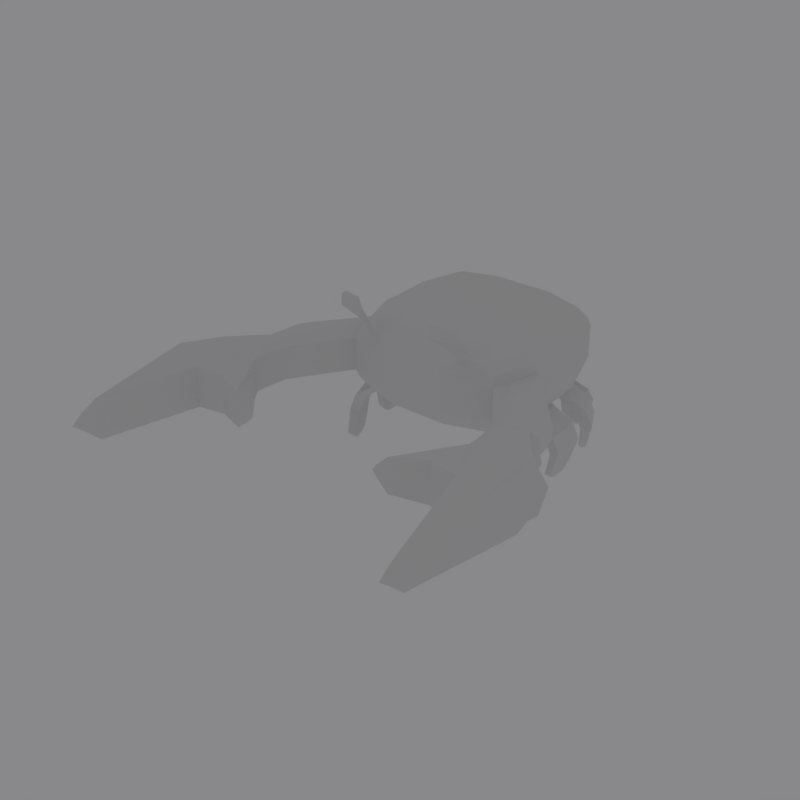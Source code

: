 # Source: crab_multiple_anim.blend  (saved by Blender 2.79.0; exported with 4.5.12 LTS)
import bpy
from mathutils import Matrix  # noqa: F401  (used for matrix-valued properties, if any)

bpy.ops.wm.read_factory_settings(use_empty=True)
scene = bpy.context.scene
scene.name = 'Scene'

# ---- collections
col_collection_1 = bpy.data.collections.new('Collection 1'); scene.collection.children.link(col_collection_1)

# ---- images (referenced by path relative to the original .blend; pixels are not part of the script)
import os
ASSET_DIR = os.environ.get("B2B_ASSET_DIR", "")  # directory of the original .blend (textures are referenced by path, not embedded)
HERE = os.path.dirname(os.path.abspath(__file__))  # packed textures are extracted next to this script under _unpacked/

def load_image(name, relpath, width, height, colorspace="sRGB"):
    """Load a texture the original file referenced (path relative to the .blend, or extracted next to this script)."""
    p = next((c for c in (os.path.join(HERE, relpath), os.path.join(ASSET_DIR, relpath)) if relpath and os.path.exists(c)), "")
    if p:
        img = bpy.data.images.load(p, check_existing=True)
        img.name = name
    else:  # same state as the original file: an image datablock whose file is absent (Cycles renders it pink)
        img = bpy.data.images.new(name, width, height)
        img.source = "FILE"
        img.filepath = "//" + (relpath or name)
    img.colorspace_settings.name = colorspace
    return img
img_crab_color = load_image('Crab_Color', 'Crab_Color.png', 1024, 1024, 'sRGB')

# ---- materials (node trees are filled in below, after node groups)
mat_material = bpy.data.materials.new('Material')
mat_material.alpha_threshold = 0.0
mat_material.diffuse_color = (0.8, 0.1838, 0.07429, 1.0)
mat_material.roughness = 0.5
mat_material.line_color = (0.0, 0.0, 0.0, 1.0)
mat_material_001 = bpy.data.materials.new('Material.001')
mat_material_001.alpha_threshold = 0.0
mat_material_001.roughness = 0.5
mat_material_002 = bpy.data.materials.new('Material.002')
mat_material_002.alpha_threshold = 0.0
mat_material_002.roughness = 0.5
mat_crab = bpy.data.materials.new('crab')
mat_crab.alpha_threshold = 0.0
mat_crab.roughness = 0.5
mat_uv = bpy.data.materials.new('UV')
mat_uv.alpha_threshold = 0.0
mat_uv.roughness = 0.5

# ---- material node trees
mat_material.use_nodes = True; mat_material.node_tree.nodes.clear()
_N = mat_material.node_tree.nodes; _L = mat_material.node_tree.links
n0 = _N.new('ShaderNodeOutputMaterial'); n0.name = 'Material Output'; n0.location = (300, 300)
n1 = _N.new('ShaderNodeBsdfDiffuse'); n1.name = 'Diffuse BSDF'; n1.location = (10, 300)
n1.inputs[0].default_value = (0.8, 0.1838, 0.07429, 1.0)
_L.new(n1.outputs[0], n0.inputs[0])
n0.is_active_output = True
mat_material_001.use_nodes = True; mat_material_001.node_tree.nodes.clear()
_N = mat_material_001.node_tree.nodes; _L = mat_material_001.node_tree.links
n0 = _N.new('ShaderNodeOutputMaterial'); n0.name = 'Material Output'; n0.location = (300, 300)
n1 = _N.new('ShaderNodeBsdfDiffuse'); n1.name = 'Diffuse BSDF'; n1.location = (10, 300)
n1.inputs[0].default_value = (0.07324, 0.07324, 0.07324, 1.0)
_L.new(n1.outputs[0], n0.inputs[0])
n0.is_active_output = True
mat_material_002.use_nodes = True; mat_material_002.node_tree.nodes.clear()
_N = mat_material_002.node_tree.nodes; _L = mat_material_002.node_tree.links
n0 = _N.new('ShaderNodeOutputMaterial'); n0.name = 'Material Output'; n0.location = (300, 300)
n1 = _N.new('ShaderNodeBsdfDiffuse'); n1.name = 'Diffuse BSDF'; n1.location = (10, 300)
n1.inputs[0].default_value = (0.8, 0.6779, 0.38, 1.0)
_L.new(n1.outputs[0], n0.inputs[0])
n0.is_active_output = True
mat_crab.use_nodes = True; mat_crab.node_tree.nodes.clear()
_N = mat_crab.node_tree.nodes; _L = mat_crab.node_tree.links
n0 = _N.new('ShaderNodeOutputMaterial'); n0.name = 'Material Output'; n0.location = (300, 300)
n1 = _N.new('ShaderNodeBsdfDiffuse'); n1.name = 'Diffuse BSDF'; n1.location = (10, 300)
_L.new(n1.outputs[0], n0.inputs[0])
n0.is_active_output = True
mat_uv.use_nodes = True; mat_uv.node_tree.nodes.clear()
_N = mat_uv.node_tree.nodes; _L = mat_uv.node_tree.links
n0 = _N.new('ShaderNodeOutputMaterial'); n0.name = 'Material Output'; n0.location = (300, 300)
n1 = _N.new('ShaderNodeBsdfDiffuse'); n1.name = 'Diffuse BSDF'; n1.location = (10, 300)
n2 = _N.new('ShaderNodeTexImage'); n2.name = 'Image Texture'; n2.location = (-174, 332)
n2.width = 140
n2.image = img_crab_color
_L.new(n1.outputs[0], n0.inputs[0])
n0.is_active_output = True

# ---- world
world_world = bpy.data.worlds.new('World'); scene.world = world_world
world_world.color = (0.2493, 0.2457, 0.2529)
world_world.use_sun_shadow = False
world_world.sun_shadow_jitter_overblur = 0.0
world_world.cycles.sampling_method = 'MANUAL'

# ---- meshes
me_cube = bpy.data.meshes.new('Cube')
me_cube.from_pydata([(-0.3333, 0.3333, 1.133), (0.3333, 0.3333, 1.094), (-0.3333, -0.3333, 1.152), (0.3333, -0.3333, 1.11), (0.3333, 0.3333, -0.8963), (-0.3333, 0.3333, -0.8546), (0.3333, -0.3333, -0.8792), (-0.3333, -0.3333, -0.8342), (1.12, 1.12, -0.3291), (1.12, 1.12, 0.4153), (1.12, -1.12, -0.2868), (1.12, -1.12, 0.4566), (-1.12, -1.12, -0.1275), (-1.12, -1.12, 0.6131), (-1.12, 1.12, -0.2077), (-1.12, 1.12, 0.5342), (-1.343, -0.4478, 0.6101), (-1.343, -0.4478, -0.1322), (-1.343, 0.4478, 0.5767), (-1.343, 0.4478, -0.1661), (1.343, 0.4478, 0.4195), (1.343, 0.4478, -0.3265), (1.343, -0.4478, 0.4348), (1.343, -0.4478, -0.3108), (0.4478, 1.343, -0.3054), (0.4478, 1.343, 0.44), (-0.4478, 1.343, -0.2582), (-0.4478, 1.343, 0.4863), (0.4478, -1.343, 0.5027), (0.4478, -1.343, -0.2414), (-0.4478, -1.343, 0.567), (-0.4478, -1.343, -0.176), (0.6509, 0.6412, 1.073), (1.155, 0.8421, 0.7416), (0.8367, 0.8319, 1.0), (1.135, 0.8222, 0.791), (0.6509, -0.6412, 1.101), (1.155, -0.8421, 0.772), (0.8367, -0.8319, 1.034), (1.135, -0.8222, 0.821), (-0.6436, -0.6436, 1.187), (-1.084, -1.084, 0.7953), (-0.8331, -0.8331, 1.146), (-0.9944, -0.9944, 1.003), (-0.6436, 0.6436, 1.146), (-1.084, 1.084, 0.7198), (-0.8331, 0.8331, 1.092), (-0.9944, 0.9944, 0.9354), (0.7425, 0.3647, 1.072), (1.225, 0.6305, 0.7434), (0.9843, 0.3867, 1.002), (1.2, 0.6258, 0.7925), (1.225, -0.6305, 0.7656), (0.7425, -0.3647, 1.088), (1.2, -0.6258, 0.8148), (0.9843, -0.3867, 1.017), (-0.7362, -0.3642, 1.182), (-1.3, -0.4333, 0.7938), (-0.9811, -0.3864, 1.143), (-1.187, -0.4117, 1.001), (-1.3, 0.4333, 0.762), (-0.7362, 0.3642, 1.159), (-1.187, 0.4117, 0.9719), (-0.9811, 0.3864, 1.117), (0.4333, 1.3, 0.6304), (0.3642, 0.7362, 1.083), (0.4117, 1.187, 0.8521), (0.3864, 0.9811, 1.018), (-0.3642, 0.7362, 1.123), (-0.4333, 1.3, 0.6752), (-0.3864, 0.9811, 1.059), (-0.4117, 1.187, 0.8952), (0.3642, -0.7362, 1.118), (0.4333, -1.3, 0.691), (0.3864, -0.9811, 1.064), (0.4117, -1.187, 0.9077), (-0.4333, -1.3, 0.7527), (-0.3642, -0.7362, 1.167), (-0.4117, -1.187, 0.9654), (-0.3864, -0.9811, 1.117), (0.6344, 0.6242, -0.9245), (1.088, 1.088, -0.494), (0.7965, 0.9011, -0.8262), (0.8646, 0.9706, -0.7611), (1.088, -1.088, -0.4521), (0.6344, -0.6242, -0.8955), (0.8646, -0.9706, -0.72), (0.7965, -0.9011, -0.7869), (-1.088, -1.088, -0.2972), (-0.6267, -0.6267, -0.8081), (-0.8386, -0.9767, -0.5873), (-0.767, -0.8842, -0.6885), (-0.6267, 0.6267, -0.8492), (-1.088, 1.088, -0.3748), (-0.767, 0.8842, -0.748), (-0.8386, 0.9767, -0.6539), (1.305, 0.4349, -0.4929), (0.721, 0.363, -0.9197), (1.188, 0.4124, -0.716), (0.9741, 0.3861, -0.8725), (0.721, -0.363, -0.9033), (1.305, -0.4349, -0.4773), (0.9741, -0.3861, -0.8566), (1.188, -0.4124, -0.7004), (-1.305, -0.4349, -0.3034), (-0.7143, -0.3625, -0.8065), (-1.11, -0.4718, -0.5877), (-1.004, -0.4587, -0.6783), (-0.7143, 0.3625, -0.8309), (-1.305, 0.4349, -0.3361), (-1.004, 0.4587, -0.711), (-1.11, 0.4718, -0.622), (0.3625, 0.7143, -0.9091), (0.4349, 1.305, -0.472), (0.4707, 1.009, -0.8123), (0.4816, 1.098, -0.747), (-0.4349, 1.305, -0.4256), (-0.3625, 0.7143, -0.8661), (-0.2064, 1.125, -0.7089), (-0.1992, 1.032, -0.7782), (0.4349, -1.305, -0.4092), (0.3625, -0.7143, -0.873), (0.4816, -1.098, -0.6943), (0.4707, -1.009, -0.7635), (-0.3625, -0.7143, -0.8222), (-0.4349, -1.305, -0.3457), (-0.1992, -1.032, -0.7177), (-0.2064, -1.125, -0.6432), (0.9951, -0.9938, -0.6776), (0.829, -0.8239, -0.8399), (0.829, 0.8239, -0.8755), (0.9951, 0.9938, -0.7177), (0.1992, 1.032, -0.8006), (0.2064, 1.125, -0.7318), (0.2064, -1.125, -0.6731), (0.1992, -1.032, -0.7464), (-0.5079, 1.119, -0.6811), (-0.4966, 1.0, -0.7689), (-0.4966, -1.0, -0.7058), (-0.5079, -1.119, -0.6107), (0.3858, 0.9708, -0.8565), (0.4123, 1.187, -0.6965), (0.4123, -1.187, -0.6385), (0.3858, -0.9708, -0.8082), (-0.8913, 0.7977, -0.732), (-0.3858, 0.9708, -0.8126), (-0.4123, 1.187, -0.6514), (-0.9745, 0.881, -0.6459), (-0.9745, -0.881, -0.584), (-0.4123, -1.187, -0.5785), (-0.3858, -0.9708, -0.7529), (-0.8913, -0.7977, -0.6767), (-0.8252, 0.8252, -0.7799), (-0.9941, 0.9941, -0.6064), (-0.9941, -0.9941, -0.5364), (-0.8252, -0.8252, -0.7236), (-1.187, 0.4123, -0.5719), (-0.9708, 0.3858, -0.7531), (-1.187, -0.4123, -0.5414), (-0.9708, -0.3858, -0.7258), (0.9997, -1.347, -1.398), (0.9198, -1.251, -1.492), (0.9198, 1.251, -1.544), (0.9997, 1.347, -1.452), (0.5379, 1.401, -1.53), (0.5507, 1.524, -1.439), (0.5507, -1.524, -1.368), (0.5379, -1.401, -1.464), (-0.2559, 1.562, -1.397), (-0.2475, 1.433, -1.493), (-0.2475, -1.433, -1.408), (-0.2559, -1.562, -1.305), (0.2197, 1.433, -1.518), (0.2281, 1.562, -1.422), (0.2281, -1.562, -1.342), (0.2197, -1.433, -1.443), (-0.9131, 1.227, -1.46), (-0.5961, 1.388, -1.485), (-0.6093, 1.553, -1.363), (-0.997, 1.356, -1.33), (-0.997, -1.356, -1.235), (-0.6093, -1.553, -1.263), (-0.5961, -1.388, -1.395), (-0.9131, -1.227, -1.374), (-1.181, 1.057, -1.429), (-1.278, 1.167, -1.311), (-1.278, -1.167, -1.223), (-1.181, -1.057, -1.351), (-1.437, 0.625, -1.278), (-1.312, 0.6076, -1.401), (-1.437, -0.625, -1.23), (-1.312, -0.6076, -1.354), (1.117, -1.295, -1.916), (1.045, -1.222, -1.987), (1.045, 1.222, -2.036), (1.117, 1.295, -1.966), (0.6984, 1.336, -2.023), (0.71, 1.43, -1.953), (0.71, -1.43, -1.889), (0.6984, -1.336, -1.963), (-0.1945, 1.482, -1.907), (-0.1869, 1.383, -1.981), (-0.1869, -1.383, -1.9), (-0.1945, -1.482, -1.821), (0.2365, 1.383, -2.004), (0.2441, 1.482, -1.93), (0.2441, -1.482, -1.854), (0.2365, -1.383, -1.932), (-0.9634, 1.204, -1.939), (-0.6762, 1.327, -1.961), (-0.6881, 1.453, -1.868), (-1.039, 1.302, -1.839), (-1.039, -1.302, -1.746), (-0.6881, -1.453, -1.772), (-0.6762, -1.327, -1.874), (-0.9634, -1.204, -1.854), (-1.186, 1.021, -1.912), (-1.275, 1.109, -1.82), (-1.275, -1.109, -1.737), (-1.186, -1.021, -1.836), (-1.419, 0.6746, -1.793), (-1.306, 0.6606, -1.888), (-1.419, -0.6746, -1.74), (-1.306, -0.6606, -1.837), (0.8901, 1.178, -1.188), (0.9713, 1.269, -1.102), (0.5021, 1.32, -1.173), (0.5151, 1.436, -1.087), (-0.2419, 1.475, -1.052), (-0.2333, 1.353, -1.143), (0.2417, 1.353, -1.168), (0.2503, 1.475, -1.078), (-0.5861, 1.466, -1.02), (-0.9803, 1.28, -0.9868), (-0.895, 1.159, -1.109), (-0.5727, 1.311, -1.134), (-1.043, 1.046, -1.089), (-1.142, 1.155, -0.9774), (-1.304, 0.6184, -0.946), (-1.177, 0.6012, -1.062), (-1.142, -1.155, -0.8935), (-1.043, -1.045, -1.015), (-1.304, -0.6184, -0.8991), (-1.177, -0.6012, -1.017), (-0.9797, -1.278, -0.8945), (-0.5857, -1.464, -0.9234), (-0.5723, -1.309, -1.048), (-0.8944, -1.157, -1.026), (0.2655, -1.475, -1.004), (0.2569, -1.353, -1.1), (-0.2267, -1.475, -0.9671), (-0.2181, -1.353, -1.065), (0.9723, -1.272, -1.055), (0.891, -1.181, -1.143), (0.5156, -1.439, -1.024), (0.5026, -1.322, -1.115), (0.9915, -1.308, -2.088), (0.9553, -1.271, -2.123), (0.9553, 1.271, -2.176), (0.9915, 1.308, -2.141), (0.7823, 1.329, -2.169), (0.7881, 1.376, -2.134), (0.7881, -1.376, -2.074), (0.7823, -1.329, -2.111), (-0.09804, 1.457, -2.092), (-0.09422, 1.408, -2.129), (-0.09422, -1.408, -2.049), (-0.09804, -1.457, -2.009), (0.1175, 1.408, -2.14), (0.1213, 1.457, -2.104), (0.1213, -1.457, -2.026), (0.1175, -1.408, -2.065), (-0.9158, 1.262, -2.08), (-0.7722, 1.324, -2.091), (-0.7782, 1.387, -2.045), (-0.9538, 1.312, -2.03), (-0.9538, -1.312, -1.939), (-0.7782, -1.387, -1.952), (-0.7722, -1.324, -2.002), (-0.9158, -1.262, -1.993), (-1.255, 0.9435, -2.042), (-1.299, 0.9878, -1.997), (-1.299, -0.9878, -1.922), (-1.255, -0.9435, -1.972), (-1.371, 0.7704, -1.983), (-1.314, 0.7635, -2.031), (-1.371, -0.7704, -1.924), (-1.314, -0.7635, -1.972), (0.9954, -0.9941, 0.867), (1.188, -0.4118, 0.8483), (1.3, -0.4333, 0.6253), (1.084, -1.084, 0.645), (1.188, 0.4118, 0.8335), (0.9954, 0.994, 0.8289), (1.084, 1.084, 0.6047), (1.3, 0.4333, 0.6103), (1.232, -0.7937, 0.9516), (1.271, -0.6758, 0.9481), (1.286, -0.6787, 0.9186), (1.244, -0.8056, 0.9223), (1.271, 0.6758, 0.9249), (1.232, 0.7937, 0.9241), (1.244, 0.8056, 0.8944), (1.286, 0.6787, 0.8955), (1.31, -0.8684, 1.199), (1.373, -0.6442, 1.193), (1.397, -0.6496, 1.145), (1.329, -0.8911, 1.151), (1.373, 0.6442, 1.172), (1.31, 0.8684, 1.17), (1.329, 0.8911, 1.122), (1.397, 0.6496, 1.124), (1.556, -0.8682, 1.814), (1.649, -0.5736, 1.854), (1.698, -0.5807, 1.801), (1.598, -0.8981, 1.758), (1.649, 0.5736, 1.838), (1.556, 0.8682, 1.79), (1.598, 0.8981, 1.733), (1.698, 0.5807, 1.786), (1.682, 0.5309, 1.479), (1.625, 0.5214, 1.564), (1.498, 0.9143, 1.53), (1.546, 0.9541, 1.443), (1.546, -0.9541, 1.47), (1.498, -0.9143, 1.557), (1.625, -0.5214, 1.578), (1.682, -0.5309, 1.494), (1.581, 1.442, -0.3508), (1.581, 1.442, 0.3944), (1.581, -1.442, -0.3072), (1.581, -1.442, 0.4366), (0.9082, 1.729, -0.3341), (0.9082, 1.729, 0.4121), (0.9082, -1.729, 0.4794), (0.9082, -1.729, -0.2652), (2.256, 1.701, -0.3685), (2.256, 1.701, 0.3776), (2.256, -1.701, -0.3358), (2.256, -1.701, 0.4088), (1.584, 2.04, -0.36), (1.584, 2.04, 0.3872), (1.584, -2.04, 0.4441), (1.584, -2.04, -0.3013), (1.914, -1.662, -0.3212), (1.242, -1.992, -0.2822), (1.242, -1.992, 0.4627), (1.914, -1.662, 0.423), (1.246, 1.996, 0.3964), (1.246, 1.996, -0.3504), (1.919, 1.664, -0.3622), (1.919, 1.664, 0.3835), (2.389, 1.701, -0.3702), (2.389, 1.701, 0.376), (2.389, -1.701, -0.3411), (2.389, -1.701, 0.4038), (1.716, 2.04, -0.3629), (1.716, 2.04, 0.3845), (1.716, -2.04, 0.4371), (1.716, -2.04, -0.3084), (4.341, 2.386, -0.5237), (4.341, 2.386, 0.3715), (4.341, -2.386, -0.5237), (4.341, -2.386, 0.3715), (2.807, 2.655, -0.5248), (2.807, 2.655, 0.5248), (2.807, -2.655, 0.5458), (2.807, -2.655, -0.5014), (3.069, 2.043, -0.4486), (3.069, 2.043, 0.4486), (2.262, 2.45, -0.4486), (2.262, 2.45, 0.4501), (2.262, -2.45, 0.4899), (3.069, -2.043, 0.46), (2.262, -2.45, -0.4063), (3.069, -2.043, -0.4356), (3.183, 1.194, -0.3735), (3.183, 1.194, 0.3735), (3.183, -1.194, -0.3667), (3.183, -1.194, 0.3793), (3.005, 1.648, 0.4486), (3.005, -1.648, 0.4598), (3.005, -1.648, -0.4358), (3.005, 1.648, -0.4486), (1.12, 1.12, -0.08096), (1.12, 1.12, 0.1672), (1.12, -1.12, -0.03896), (1.12, -1.12, 0.2088), (-1.12, -1.12, 0.1194), (-1.12, -1.12, 0.3662), (-1.12, 1.12, 0.03961), (-1.12, 1.12, 0.2869), (-1.343, -0.4478, 0.3627), (-1.343, -0.4478, 0.1152), (-1.343, 0.4478, 0.3291), (-1.343, 0.4478, 0.08151), (1.343, 0.4478, 0.1709), (1.343, 0.4478, -0.07781), (1.343, -0.4478, 0.1863), (1.343, -0.4478, -0.06224), (0.4478, 1.343, -0.05695), (0.4478, 1.343, 0.1915), (-0.4478, 1.343, -0.01002), (-0.4478, 1.343, 0.2381), (0.4478, -1.343, 0.2547), (0.4478, -1.343, 0.006662), (-0.4478, -1.343, 0.3193), (-0.4478, -1.343, 0.07168), (1.581, 1.442, -0.1024), (1.581, 1.442, 0.146), (1.581, -1.442, -0.05929), (1.581, -1.442, 0.1887), (0.9082, 1.787, -0.08535), (0.9082, 1.787, 0.1634), (0.9082, -1.796, 0.2312), (0.9082, -1.796, -0.01697), (2.256, 1.701, -0.1198), (2.256, 1.701, 0.1289), (2.256, -1.701, -0.08763), (2.256, -1.701, 0.1606), (1.584, 2.109, -0.1109), (1.584, 2.109, 0.1382), (1.584, -2.118, 0.1956), (1.584, -2.118, -0.05284), (1.914, -1.662, 0.1749), (1.914, -1.662, -0.07313), (1.242, -2.068, -0.03393), (1.242, -2.068, 0.2144), (1.919, 1.664, -0.1136), (1.919, 1.664, 0.135), (1.246, 2.063, 0.1475), (1.246, 2.063, -0.1015), (2.389, 1.701, -0.1215), (2.389, 1.701, 0.1273), (2.389, -1.701, -0.09279), (2.389, -1.701, 0.1555), (1.716, 2.04, -0.1138), (1.716, 2.04, 0.1353), (1.716, -2.04, 0.1886), (1.716, -2.04, -0.05987), (4.574, 2.386, -0.1746), (4.574, 2.386, 0.1746), (4.574, -2.386, -0.1746), (4.574, -2.386, 0.1746), (2.807, 2.776, -0.1749), (2.807, 2.776, 0.1749), (2.807, -2.788, 0.1967), (2.807, -2.788, -0.1523), (2.262, 2.562, 0.1505), (2.262, 2.562, -0.1491), (3.069, 2.043, -0.1495), (3.069, 2.043, 0.1495), (3.069, -2.043, 0.1615), (3.069, -2.043, -0.137), (2.262, -2.573, -0.1076), (2.262, -2.573, 0.1912), (3.183, 1.031, -0.1245), (3.183, 1.031, 0.1245), (3.183, -0.9949, -0.118), (3.183, -0.9949, 0.1306), (3.005, 1.648, -0.1495), (3.005, 1.648, 0.1495), (3.005, -1.648, 0.1613), (3.005, -1.648, -0.1372), (1.12, 1.12, 0.04311), (1.12, -1.12, 0.08493), (-1.12, -1.12, 0.2428), (-1.12, 1.12, 0.1632), (-1.343, -0.4478, 0.239), (-1.343, 0.4478, 0.2053), (1.343, 0.4478, 0.04653), (1.343, -0.4478, 0.06202), (0.4478, 1.343, 0.06729), (-0.4478, 1.343, 0.1141), (0.4478, -1.343, 0.1307), (-0.4478, -1.343, 0.1955), (1.581, 1.442, 0.02183), (1.581, -1.442, 0.06468), (0.9082, 1.787, 0.03902), (0.9082, -1.796, 0.1071), (2.256, 1.701, 0.004544), (2.256, -1.701, 0.03648), (1.584, 2.109, 0.01363), (1.584, -2.118, 0.07138), (1.914, -1.662, 0.05091), (1.242, -2.068, 0.09022), (1.919, 1.664, 0.01068), (1.246, 2.063, 0.02299), (2.389, 1.701, 0.002899), (2.389, -1.701, 0.03135), (1.716, 2.04, 0.01078), (1.716, -2.04, 0.06439), (4.711, 2.386, -2.384e-07), (4.711, -2.386, -2.384e-07), (2.807, 2.897, -1.788e-07), (2.807, -2.92, 0.02221), (2.262, 2.673, 0.0007316), (3.069, 2.043, -2.384e-07), (3.069, -2.043, 0.01223), (2.262, -2.696, 0.04178), (3.183, 0.9714, 2.384e-07), (3.183, -0.9225, 0.006294), (3.005, 1.648, 2.384e-07), (3.005, -1.648, 0.01202), (0.8941, -1.195, -0.2715), (0.6699, -1.27, -0.2564), (0.8941, -1.195, 0.4721), (0.6699, -1.27, 0.4875), (0.8941, 1.195, 0.4236), (0.6699, 1.27, 0.4319), (0.8941, 1.195, -0.3211), (0.6699, 1.27, -0.3133), (0.8652, 1.157, 0.6133), (0.6482, 1.229, 0.6219), (0.6044, 1.124, 0.8444), (0.799, 1.059, 0.8367), (0.5351, 0.9318, 1.012), (0.6852, 0.8821, 1.006), (0.4589, 0.7048, 1.08), (0.5544, 0.6731, 1.077), (0.5544, -0.6731, 1.107), (0.4589, -0.7048, 1.112), (0.5351, -0.9318, 1.054), (0.6852, -0.8821, 1.044), (0.6044, -1.124, 0.8942), (0.799, -1.059, 0.8807), (0.6482, -1.229, 0.6758), (0.8652, -1.157, 0.6605), (0.4685, 0.3437, 1.086), (0.6049, 0.3541, 1.079), (0.6049, -0.3541, 1.095), (0.4685, -0.3437, 1.102), (0.5429, 0.6545, -0.9193), (0.4523, 0.6846, -0.9142), (0.5322, 0.9223, -0.8628), (0.6799, 0.8733, -0.8691), (0.6048, 1.123, -0.7035), (0.799, 1.059, -0.7106), (0.6506, 1.233, -0.4793), (0.8684, 1.161, -0.4866), (0.8684, -1.161, -0.4377), (0.6506, -1.233, -0.4234), (0.6048, -1.123, -0.6514), (0.799, -1.059, -0.6645), (0.5322, -0.9223, -0.8187), (0.6799, -0.8733, -0.8292), (0.4523, -0.6846, -0.8804), (0.5429, -0.6545, -0.8879), (0.5906, 0.353, -0.9118), (0.4613, 0.3431, -0.904), (0.4613, -0.3431, -0.8871), (0.5906, -0.353, -0.8952), (0.5782, 0.9733, -0.8169), (0.6868, 0.9374, -0.8215), (0.6081, 1.056, -0.7517), (0.7357, 1.013, -0.7564), (0.6081, -1.056, -0.7028), (0.7357, -1.013, -0.7113), (0.5782, -0.9733, -0.7712), (0.6868, -0.9374, -0.779), (0.664, 1.351, -1.534), (0.7913, 1.301, -1.539), (0.699, 1.466, -1.443), (0.8486, 1.407, -1.448), (0.699, -1.466, -1.378), (0.8486, -1.407, -1.388), (0.664, -1.351, -1.473), (0.7913, -1.301, -1.482), (0.8127, 1.298, -2.027), (0.9281, 1.26, -2.031), (0.8444, 1.386, -1.957), (0.9801, 1.341, -1.961), (0.8444, -1.386, -1.898), (0.9801, -1.341, -1.907), (0.8127, -1.298, -1.971), (0.9281, -1.26, -1.979), (0.8178, 1.325, -1.097), (0.6658, 1.381, -1.092), (0.6302, 1.273, -1.178), (0.7596, 1.226, -1.183), (0.7603, -1.229, -1.134), (0.6309, -1.276, -1.124), (0.6664, -1.384, -1.035), (0.8186, -1.328, -1.045), (0.8394, 1.31, -2.171), (0.8971, 1.29, -2.173), (0.8552, 1.353, -2.136), (0.9231, 1.331, -2.139), (0.8552, -1.353, -2.079), (0.9231, -1.331, -2.083), (0.8394, -1.31, -2.115), (0.8971, -1.29, -2.119), (1.354, -1.539, -0.2931), (1.13, -1.635, -0.2791), (1.354, -1.539, 0.5823), (1.13, -1.635, 0.5966), (1.354, 1.539, 0.5317), (1.13, 1.634, 0.5376), (1.354, 1.539, -0.3452), (1.13, 1.634, -0.3396), (2.03, -1.815, -0.3242), (1.806, -1.928, -0.3127), (2.03, -1.815, 0.552), (1.806, -1.928, 0.5637), (2.03, 1.815, 0.5121), (1.806, 1.928, 0.5153), (2.03, 1.815, -0.3656), (1.806, 1.928, -0.3628), (1.464, -1.883, 0.5809), (1.688, -1.773, 0.5677), (1.688, -1.773, -0.3081), (1.464, -1.883, -0.2951), (1.692, 1.776, 0.5191), (1.468, 1.886, 0.5234), (1.468, 1.886, -0.3543), (1.692, 1.776, -0.3582), (2.163, -1.815, -0.3301), (1.939, -1.928, -0.3192), (2.163, -1.815, 0.5282), (1.939, -1.928, 0.5393), (2.163, 1.815, 0.4921), (1.939, 1.928, 0.4949), (2.163, 1.815, -0.3678), (1.939, 1.928, -0.3653), (3.825, -2.476, -0.5162), (3.313, -2.566, -0.5088), (3.825, -2.476, 0.4302), (3.313, -2.566, 0.4883), (3.825, 2.476, 0.4231), (3.313, 2.566, 0.4742), (3.825, 2.476, -0.5241), (3.313, 2.566, -0.5245), (2.798, 2.18, 0.5623), (2.528, 2.316, 0.5628), (2.528, 2.316, -0.4486), (2.798, 2.18, -0.4486), (2.798, -2.18, -0.4257), (2.528, -2.316, -0.416), (2.528, -2.316, 0.5932), (2.798, -2.18, 0.5833), (3.979, 2.517, 0.1747), (3.39, 2.647, 0.1748), (3.979, 2.517, -0.1747), (3.39, 2.647, -0.1748), (3.979, -2.521, -0.1671), (3.39, -2.655, -0.1597), (3.979, -2.521, 0.182), (3.39, -2.655, 0.1894), (4.07, -2.565, 0.007471), (3.435, -2.744, 0.01487), (4.07, 2.558, -2.184e-07), (3.435, 2.728, -1.985e-07)], [], [(88, 12, 17, 104), (69, 27, 15, 45), (531, 3, 72, 521), (2, 56, 40, 77), (528, 1, 3, 531), (96, 21, 23, 101), (30, 76, 41, 13), (64, 25, 27, 69), (518, 65, 1, 528), (0, 61, 56, 2), (18, 60, 45, 15), (16, 57, 60, 18), (109, 19, 14, 93), (24, 113, 116, 26), (104, 17, 19, 109), (4, 6, 7, 5), (511, 538, 113, 24), (120, 29, 31, 125), (20, 295, 290, 22), (1, 0, 2, 3), (507, 526, 73, 28), (3, 2, 77, 72), (101, 23, 10, 84), (112, 4, 5, 117), (22, 290, 291, 11), (13, 41, 57, 16), (28, 73, 76, 30), (541, 505, 29, 120), (6, 121, 124, 7), (404, 28, 30, 406), (125, 31, 12, 88), (511, 24, 332, 599), (65, 68, 0, 1), (400, 24, 26, 402), (9, 294, 295, 20), (405, 29, 335, 415), (549, 550, 6, 4), (396, 20, 22, 398), (533, 549, 4, 112), (385, 9, 20, 396), (5, 7, 105, 108), (392, 16, 18, 394), (117, 5, 108, 92), (389, 13, 16, 392), (68, 44, 61, 0), (402, 26, 14, 390), (26, 116, 93, 14), (394, 18, 15, 391), (7, 124, 89, 105), (406, 30, 13, 389), (550, 546, 121, 6), (398, 22, 11, 387), (53, 36, 38, 55), (55, 38, 288, 289), (33, 35, 301, 302), (69, 45, 47, 71), (71, 47, 46, 70), (70, 46, 44, 68), (77, 40, 42, 79), (79, 42, 43, 78), (78, 43, 41, 76), (61, 44, 46, 63), (63, 46, 47, 62), (62, 47, 45, 60), (32, 48, 50, 34), (34, 50, 292, 293), (49, 33, 302, 303), (48, 53, 55, 50), (50, 55, 289, 292), (292, 289, 290, 295), (40, 56, 58, 42), (42, 58, 59, 43), (43, 59, 57, 41), (56, 61, 63, 58), (58, 63, 62, 59), (59, 62, 60, 57), (513, 64, 66, 514), (514, 66, 67, 516), (516, 67, 65, 518), (64, 69, 71, 66), (66, 71, 70, 67), (67, 70, 68, 65), (521, 72, 74, 522), (522, 74, 75, 524), (524, 75, 73, 526), (72, 77, 79, 74), (74, 79, 78, 75), (75, 78, 76, 73), (513, 509, 25, 64), (101, 84, 128, 103), (103, 128, 129, 102), (102, 129, 85, 100), (117, 92, 152, 145), (238, 237, 185, 188), (146, 153, 93, 116), (125, 88, 154, 149), (251, 249, 175, 170), (150, 155, 89, 124), (109, 93, 153, 156), (245, 244, 180, 181), (157, 152, 92, 108), (81, 96, 98, 131), (131, 98, 99, 130), (130, 99, 97, 80), (96, 101, 103, 98), (98, 103, 102, 99), (99, 102, 100, 97), (88, 104, 158, 154), (241, 240, 186, 187), (155, 159, 105, 89), (104, 109, 156, 158), (158, 156, 157, 159), (159, 157, 108, 105), (533, 112, 140, 534), (248, 250, 171, 174), (536, 141, 113, 538), (112, 117, 145, 140), (233, 232, 178, 179), (141, 146, 116, 113), (541, 120, 142, 542), (237, 236, 184, 185), (544, 143, 121, 546), (120, 125, 149, 142), (249, 248, 174, 175), (143, 150, 124, 121), (81, 8, 21, 96), (86, 87, 129, 128), (82, 83, 131, 130), (553, 82, 130, 535), (115, 114, 140, 141), (554, 115, 141, 536), (557, 86, 128, 543), (123, 122, 142, 143), (558, 123, 143, 544), (118, 119, 145, 146), (126, 127, 149, 150), (132, 133, 141, 140), (119, 132, 140, 145), (133, 118, 146, 141), (134, 135, 143, 142), (127, 134, 142, 149), (135, 126, 150, 143), (94, 137, 145, 152), (137, 136, 146, 145), (95, 94, 152, 153), (136, 95, 153, 146), (90, 139, 149, 154), (139, 138, 150, 149), (91, 90, 154, 155), (138, 91, 155, 150), (144, 147, 153, 152), (148, 151, 155, 154), (147, 111, 156, 153), (111, 110, 157, 156), (110, 144, 152, 157), (106, 148, 154, 158), (107, 106, 158, 159), (151, 107, 159, 155), (189, 188, 220, 221), (161, 160, 192, 193), (175, 174, 206, 207), (188, 185, 217, 220), (168, 173, 205, 200), (187, 186, 218, 219), (172, 169, 201, 204), (185, 184, 216, 217), (246, 245, 181, 182), (239, 238, 188, 189), (244, 247, 183, 180), (236, 239, 189, 184), (247, 246, 182, 183), (240, 242, 190, 186), (253, 252, 160, 161), (242, 243, 191, 190), (225, 224, 162, 163), (243, 241, 187, 191), (578, 226, 164, 560), (229, 228, 168, 169), (226, 227, 165, 164), (250, 251, 170, 171), (576, 225, 163, 563), (231, 230, 172, 173), (582, 254, 166, 564), (235, 234, 176, 177), (230, 229, 169, 172), (254, 255, 167, 166), (232, 235, 177, 178), (228, 231, 173, 168), (580, 253, 161, 567), (234, 233, 179, 176), (218, 222, 286, 282), (568, 196, 260, 584), (202, 207, 271, 266), (216, 221, 285, 280), (195, 194, 258, 259), (206, 203, 267, 270), (221, 220, 284, 285), (193, 192, 256, 257), (174, 171, 203, 206), (163, 162, 194, 195), (184, 189, 221, 216), (170, 175, 207, 202), (560, 164, 196, 568), (186, 190, 222, 218), (177, 176, 208, 209), (164, 165, 197, 196), (190, 191, 223, 222), (178, 177, 209, 210), (563, 163, 195, 571), (191, 187, 219, 223), (176, 179, 211, 208), (564, 166, 198, 572), (179, 178, 210, 211), (166, 167, 199, 198), (181, 180, 212, 213), (567, 161, 193, 575), (182, 181, 213, 214), (169, 168, 200, 201), (180, 183, 215, 212), (171, 170, 202, 203), (183, 182, 214, 215), (173, 172, 204, 205), (555, 83, 225, 576), (114, 115, 227, 226), (552, 114, 226, 578), (83, 82, 224, 225), (118, 133, 231, 228), (132, 119, 229, 230), (133, 132, 230, 231), (119, 118, 228, 229), (94, 95, 233, 234), (136, 137, 235, 232), (137, 94, 234, 235), (95, 136, 232, 233), (144, 110, 239, 236), (110, 111, 238, 239), (147, 144, 236, 237), (111, 147, 237, 238), (107, 151, 241, 243), (106, 107, 243, 242), (148, 106, 242, 240), (151, 148, 240, 241), (91, 138, 246, 247), (90, 91, 247, 244), (138, 139, 245, 246), (139, 90, 244, 245), (127, 126, 251, 250), (135, 134, 248, 249), (134, 127, 250, 248), (126, 135, 249, 251), (559, 87, 253, 580), (122, 123, 255, 254), (556, 122, 254, 582), (87, 86, 252, 253), (273, 272, 275, 274), (277, 276, 279, 278), (284, 281, 280, 285), (282, 286, 287, 283), (584, 260, 261, 586), (268, 265, 264, 269), (588, 262, 263, 590), (270, 267, 266, 271), (209, 208, 272, 273), (196, 197, 261, 260), (222, 223, 287, 286), (210, 209, 273, 274), (571, 195, 259, 587), (223, 219, 283, 287), (208, 211, 275, 272), (572, 198, 262, 588), (211, 210, 274, 275), (198, 199, 263, 262), (213, 212, 276, 277), (575, 193, 257, 591), (214, 213, 277, 278), (201, 200, 264, 265), (212, 215, 279, 276), (203, 202, 266, 267), (215, 214, 278, 279), (205, 204, 268, 269), (217, 216, 280, 281), (204, 201, 265, 268), (219, 218, 282, 283), (200, 205, 269, 264), (220, 217, 281, 284), (207, 206, 270, 271), (39, 54, 289, 288), (54, 52, 290, 289), (37, 39, 288, 291), (52, 37, 291, 290), (51, 35, 293, 292), (35, 33, 294, 293), (49, 51, 292, 295), (33, 49, 295, 294), (297, 296, 304, 305), (296, 299, 307, 304), (37, 52, 298, 299), (52, 54, 297, 298), (51, 49, 303, 300), (35, 51, 300, 301), (39, 37, 299, 296), (54, 39, 296, 297), (322, 321, 316, 317), (321, 320, 319, 316), (303, 302, 310, 311), (302, 301, 309, 310), (299, 298, 306, 307), (298, 297, 305, 306), (300, 303, 311, 308), (301, 300, 308, 309), (313, 312, 315, 314), (317, 316, 319, 318), (325, 324, 315, 312), (326, 325, 312, 313), (320, 323, 318, 319), (323, 322, 317, 318), (324, 327, 314, 315), (327, 326, 313, 314), (310, 309, 322, 323), (311, 310, 323, 320), (308, 311, 320, 321), (309, 308, 321, 322), (306, 305, 326, 327), (307, 306, 327, 324), (305, 304, 325, 326), (304, 307, 324, 325), (430, 348, 341, 421), (610, 344, 338, 600), (401, 25, 333, 413), (507, 28, 334, 595), (384, 8, 328, 408), (508, 9, 329, 596), (504, 10, 330, 592), (387, 11, 331, 411), (600, 338, 354, 616), (604, 337, 353, 620), (428, 350, 336, 416), (614, 349, 340, 607), (608, 346, 342, 603), (426, 345, 343, 423), (424, 347, 339, 419), (612, 351, 337, 604), (411, 331, 347, 424), (415, 335, 345, 426), (595, 334, 346, 608), (592, 330, 344, 610), (596, 329, 351, 612), (599, 332, 349, 614), (408, 328, 350, 428), (413, 333, 348, 430), (634, 370, 364, 631), (450, 368, 360, 440), (421, 341, 357, 437), (416, 336, 352, 432), (607, 340, 356, 623), (603, 342, 358, 619), (423, 343, 359, 439), (419, 339, 355, 435), (647, 627, 366, 446), (643, 631, 364, 444), (638, 372, 366, 627), (454, 374, 367, 447), (452, 373, 363, 443), (632, 369, 361, 628), (636, 375, 362, 624), (448, 371, 365, 445), (437, 357, 371, 448), (620, 353, 369, 632), (451, 369, 380, 461), (623, 356, 370, 634), (616, 354, 375, 636), (432, 352, 376, 456), (439, 359, 374, 454), (619, 358, 372, 638), (456, 376, 383, 460), (459, 379, 381, 462), (355, 373, 381, 379), (453, 375, 382, 463), (435, 355, 379, 459), (354, 378, 382, 375), (353, 377, 380, 369), (368, 383, 352), (376, 352, 383), (354, 434, 458, 378), (489, 435, 459, 501), (373, 452, 462, 381), (498, 453, 463, 503), (378, 458, 463, 382), (501, 459, 462, 503), (377, 457, 461, 380), (500, 456, 460, 502), (358, 438, 455, 372), (491, 439, 454, 499), (353, 433, 457, 377), (488, 432, 456, 500), (368, 450, 460, 383), (497, 451, 461, 502), (356, 436, 449, 370), (490, 437, 448, 496), (370, 449, 444, 364), (496, 448, 445, 494), (375, 453, 442, 362), (498, 452, 443, 493), (372, 455, 446, 366), (499, 454, 447, 495), (629, 641, 445, 365), (651, 643, 444, 494), (625, 645, 447, 367), (649, 647, 446, 495), (338, 418, 434, 354), (481, 419, 435, 489), (342, 422, 438, 358), (483, 423, 439, 491), (337, 417, 433, 353), (480, 416, 432, 488), (340, 420, 436, 356), (482, 421, 437, 490), (369, 451, 441, 361), (497, 450, 440, 492), (332, 412, 431, 349), (478, 413, 430, 487), (329, 409, 429, 351), (476, 408, 428, 486), (334, 414, 427, 346), (479, 415, 426, 485), (330, 410, 425, 344), (477, 411, 424, 484), (344, 425, 418, 338), (484, 424, 419, 481), (346, 427, 422, 342), (485, 426, 423, 483), (351, 429, 417, 337), (486, 428, 416, 480), (10, 386, 410, 330), (465, 387, 411, 477), (9, 385, 409, 329), (464, 384, 408, 476), (24, 400, 412, 332), (472, 401, 413, 478), (349, 431, 420, 340), (487, 430, 421, 482), (23, 399, 386, 10), (471, 398, 387, 465), (31, 407, 388, 12), (475, 406, 389, 466), (19, 395, 390, 14), (469, 394, 391, 467), (27, 403, 391, 15), (473, 402, 390, 467), (12, 388, 393, 17), (466, 389, 392, 468), (17, 393, 395, 19), (468, 392, 394, 469), (8, 384, 397, 21), (464, 385, 396, 470), (21, 397, 399, 23), (470, 396, 398, 471), (28, 404, 414, 334), (474, 405, 415, 479), (25, 401, 403, 27), (472, 400, 402, 473), (29, 405, 407, 31), (474, 404, 406, 475), (405, 474, 475, 407), (401, 472, 473, 403), (404, 474, 479, 414), (397, 470, 471, 399), (384, 464, 470, 397), (393, 468, 469, 395), (388, 466, 468, 393), (403, 473, 467, 391), (395, 469, 467, 390), (407, 475, 466, 388), (399, 471, 465, 386), (431, 487, 482, 420), (400, 472, 478, 412), (385, 464, 476, 409), (386, 465, 477, 410), (429, 486, 480, 417), (427, 485, 483, 422), (425, 484, 481, 418), (410, 477, 484, 425), (414, 479, 485, 427), (409, 476, 486, 429), (412, 478, 487, 431), (451, 497, 492, 441), (420, 482, 490, 436), (417, 480, 488, 433), (422, 483, 491, 438), (418, 481, 489, 434), (645, 649, 495, 447), (641, 651, 494, 445), (455, 499, 495, 446), (453, 498, 493, 442), (449, 496, 494, 444), (436, 490, 496, 449), (450, 497, 502, 460), (433, 488, 500, 457), (438, 491, 499, 455), (457, 500, 502, 461), (458, 501, 503, 463), (452, 498, 503, 462), (434, 489, 501, 458), (441, 492, 650, 640), (640, 650, 651, 641), (442, 493, 648, 644), (644, 648, 649, 645), (493, 443, 646, 648), (648, 646, 647, 649), (362, 442, 644, 624), (624, 644, 645, 625), (492, 440, 642, 650), (650, 642, 643, 651), (361, 441, 640, 628), (628, 640, 641, 629), (355, 618, 639, 373), (618, 619, 638, 639), (359, 617, 637, 374), (617, 616, 636, 637), (352, 622, 635, 368), (622, 623, 634, 635), (357, 621, 633, 371), (621, 620, 632, 633), (374, 637, 625, 367), (637, 636, 624, 625), (371, 633, 629, 365), (633, 632, 628, 629), (373, 639, 626, 363), (639, 638, 627, 626), (440, 360, 630, 642), (642, 630, 631, 643), (443, 363, 626, 646), (646, 626, 627, 647), (339, 602, 618, 355), (602, 603, 619, 618), (336, 606, 622, 352), (606, 607, 623, 622), (368, 635, 630, 360), (635, 634, 631, 630), (328, 598, 615, 350), (598, 599, 614, 615), (333, 597, 613, 348), (597, 596, 612, 613), (335, 593, 611, 345), (593, 592, 610, 611), (331, 594, 609, 347), (594, 595, 608, 609), (348, 613, 605, 341), (613, 612, 604, 605), (347, 609, 602, 339), (609, 608, 603, 602), (350, 615, 606, 336), (615, 614, 607, 606), (341, 605, 621, 357), (605, 604, 620, 621), (343, 601, 617, 359), (601, 600, 616, 617), (29, 505, 593, 335), (505, 504, 592, 593), (25, 509, 597, 333), (509, 508, 596, 597), (11, 506, 594, 331), (506, 507, 595, 594), (345, 611, 601, 343), (611, 610, 600, 601), (199, 574, 590, 263), (574, 575, 591, 590), (192, 573, 589, 256), (573, 572, 588, 589), (197, 570, 586, 261), (570, 571, 587, 586), (256, 589, 591, 257), (589, 588, 590, 591), (258, 585, 587, 259), (585, 584, 586, 587), (86, 557, 583, 252), (557, 556, 582, 583), (123, 558, 581, 255), (558, 559, 580, 581), (82, 553, 579, 224), (553, 552, 578, 579), (115, 554, 577, 227), (554, 555, 576, 577), (167, 566, 574, 199), (566, 567, 575, 574), (160, 565, 573, 192), (565, 564, 572, 573), (165, 562, 570, 197), (562, 563, 571, 570), (162, 561, 569, 194), (561, 560, 568, 569), (194, 569, 585, 258), (569, 568, 584, 585), (255, 581, 566, 167), (581, 580, 567, 566), (252, 583, 565, 160), (583, 582, 564, 565), (227, 577, 562, 165), (577, 576, 563, 562), (224, 579, 561, 162), (579, 578, 560, 561), (87, 559, 545, 129), (559, 558, 544, 545), (122, 556, 542, 142), (556, 557, 543, 542), (83, 555, 537, 131), (555, 554, 536, 537), (114, 552, 534, 140), (552, 553, 535, 534), (129, 545, 547, 85), (545, 544, 546, 547), (84, 540, 543, 128), (540, 541, 542, 543), (131, 537, 539, 81), (537, 536, 538, 539), (80, 532, 535, 130), (532, 533, 534, 535), (294, 9, 508, 512), (512, 508, 509, 513), (288, 525, 527, 291), (525, 524, 526, 527), (38, 523, 525, 288), (523, 522, 524, 525), (36, 520, 523, 38), (520, 521, 522, 523), (34, 517, 519, 32), (517, 516, 518, 519), (293, 515, 517, 34), (515, 514, 516, 517), (294, 512, 515, 293), (512, 513, 514, 515), (100, 85, 547, 551), (551, 547, 546, 550), (80, 97, 548, 532), (532, 548, 549, 533), (97, 100, 551, 548), (548, 551, 550, 549), (8, 510, 598, 328), (510, 511, 599, 598), (84, 10, 504, 540), (540, 504, 505, 541), (11, 291, 527, 506), (506, 527, 526, 507), (8, 81, 539, 510), (510, 539, 538, 511), (32, 519, 529, 48), (519, 518, 528, 529), (48, 529, 530, 53), (529, 528, 531, 530), (53, 530, 520, 36), (530, 531, 521, 520)])
me_cube.polygons.foreach_set('material_index', [4, 4, 4, 4, 4, 4, 4, 4, 4, 4, 4, 4, 4, 4, 4, 4, 4, 4, 4, 4, 4, 4, 4, 4, 4, 4, 4, 4, 4, 4, 4, 4, 4, 4, 4, 4, 4, 4, 4, 4, 4, 4, 4, 4, 4, 4, 4, 4, 4, 4, 4, 4, 4, 4, 4, 4, 4, 4, 4, 4, 4, 4, 4, 4, 4, 4, 4, 4, 4, 4, 4, 4, 4, 4, 4, 4, 4, 4, 4, 4, 4, 4, 4, 4, 4, 4, 4, 4, 4, 4, 4, 4, 4, 4, 4, 4, 4, 4, 4, 4, 4, 4, 4, 4, 4, 4, 4, 4, 4, 4, 4, 4, 4, 4, 4, 4, 4, 4, 4, 4, 4, 4, 4, 4, 4, 4, 4, 4, 4, 4, 4, 4, 4, 4, 4, 4, 4, 4, 4, 4, 4, 4, 4, 4, 4, 4, 4, 4, 4, 4, 4, 4, 4, 4, 4, 4, 4, 4, 4, 4, 4, 4, 4, 4, 4, 4, 4, 4, 4, 4, 4, 4, 4, 4, 4, 4, 4, 4, 4, 4, 4, 4, 4, 4, 4, 4, 4, 4, 4, 4, 4, 4, 4, 4, 4, 4, 4, 4, 4, 4, 4, 4, 4, 4, 4, 4, 4, 4, 4, 4, 4, 4, 4, 4, 4, 4, 4, 4, 4, 4, 4, 4, 4, 4, 4, 4, 4, 4, 4, 4, 4, 4, 4, 4, 4, 4, 4, 4, 4, 4, 4, 4, 4, 4, 4, 4, 4, 4, 4, 4, 4, 4, 4, 4, 4, 4, 4, 4, 4, 4, 4, 4, 4, 4, 4, 4, 4, 4, 4, 4, 4, 4, 4, 4, 4, 4, 4, 4, 4, 4, 4, 4, 4, 4, 4, 4, 4, 4, 4, 4, 4, 4, 4, 4, 4, 4, 4, 4, 4, 4, 4, 4, 4, 4, 4, 4, 4, 4, 4, 4, 4, 4, 4, 4, 4, 4, 4, 4, 4, 4, 4, 4, 4, 4, 4, 4, 4, 4, 4, 4, 4, 4, 4, 4, 4, 4, 4, 4, 4, 4, 4, 4, 4, 4, 4, 4, 4, 4, 4, 4, 4, 4, 4, 4, 4, 4, 4, 4, 4, 4, 4, 4, 4, 4, 4, 4, 4, 4, 4, 4, 4, 4, 4, 4, 4, 4, 4, 4, 4, 4, 4, 4, 4, 4, 4, 4, 4, 4, 4, 4, 4, 4, 4, 4, 4, 4, 4, 4, 4, 4, 4, 4, 4, 4, 4, 4, 4, 4, 4, 4, 4, 4, 4, 4, 4, 4, 4, 4, 4, 4, 4, 4, 4, 4, 4, 4, 4, 4, 4, 4, 4, 4, 4, 4, 4, 4, 4, 4, 4, 4, 4, 4, 4, 4, 4, 4, 4, 4, 4, 4, 4, 4, 4, 4, 4, 4, 4, 4, 4, 4, 4, 4, 4, 4, 4, 4, 4, 4, 4, 4, 4, 4, 4, 4, 4, 4, 4, 4, 4, 4, 4, 4, 4, 4, 4, 4, 4, 4, 4, 4, 4, 4, 4, 4, 4, 4, 4, 4, 4, 4, 4, 4, 4, 4, 4, 4, 4, 4, 4, 4, 4, 4, 4, 4, 4, 4, 4, 4, 4, 4, 4, 4, 4, 4, 4, 4, 4, 4, 4, 4, 4, 4, 4, 4, 4, 4, 4, 4, 4, 4, 4, 4, 4, 4, 4, 4, 4, 4, 4, 4, 4, 4, 4, 4, 4, 4, 4, 4, 4, 4, 4, 4, 4, 4, 4, 4, 4, 4, 4, 4, 4, 4, 4, 4, 4, 4, 4, 4, 4, 4, 4, 4, 4, 4, 4, 4, 4, 4, 4, 4, 4, 4, 4, 4, 4, 4, 4, 4, 4, 4, 4, 4, 4, 4, 4, 4, 4, 4, 4, 4, 4, 4, 4, 4, 4, 4, 4, 4, 4, 4, 4, 4, 4, 4, 4, 4, 4, 4, 4, 4, 4, 4, 4, 4, 4, 4, 4, 4, 4, 4, 4, 4, 4, 4, 4, 4, 4, 4, 4, 4, 4])
_uv = me_cube.uv_layers.new(name='UVMap')
_uv.uv.foreach_set('vector', [0.7872, 0.5691, 0.7724, 0.5726, 0.7716, 0.514, 0.7866, 0.5122, 0.7881, 0.6473, 0.7714, 0.6461, 0.7721, 0.5911, 0.7887, 0.594, 0.1442, 0.6957, 0.1433, 0.6837, 0.1791, 0.6864, 0.1763, 0.6948, 0.1434, 0.6243, 0.1462, 0.5884, 0.171, 0.5967, 0.1791, 0.6215, 0.0832, 0.6957, 0.08413, 0.6837, 0.1433, 0.6837, 0.1442, 0.6957, 0.5946, 0.3946, 0.5957, 0.4095, 0.5162, 0.4099, 0.5175, 0.395, 0.0433, 0.06877, 0.02684, 0.06868, 0.0275, 0.009875, 0.04379, 0.007994, 0.7883, 0.723, 0.7716, 0.7243, 0.7714, 0.6461, 0.7881, 0.6473, 0.05115, 0.6948, 0.04837, 0.6864, 0.08413, 0.6837, 0.0832, 0.6957, 0.08419, 0.6244, 0.08149, 0.5885, 0.1462, 0.5884, 0.1434, 0.6243, 0.706, 0.437, 0.6895, 0.4387, 0.6903, 0.3799, 0.7068, 0.3762, 0.7058, 0.5165, 0.6893, 0.5156, 0.6895, 0.4387, 0.706, 0.437, 0.7868, 0.435, 0.7718, 0.4346, 0.7725, 0.3738, 0.7873, 0.3759, 0.7055, 0.7276, 0.6906, 0.7279, 0.6906, 0.6519, 0.7054, 0.6494, 0.7866, 0.5122, 0.7716, 0.514, 0.7718, 0.4346, 0.7868, 0.435, 0.7365, 0.1445, 0.6773, 0.1444, 0.6773, 0.0851, 0.7365, 0.0852, 0.7058, 0.7482, 0.6909, 0.7479, 0.6906, 0.7279, 0.7055, 0.7276, 0.1242, 0.1529, 0.1092, 0.1532, 0.1091, 0.07349, 0.1241, 0.07555, 0.5946, 0.4757, 0.5929, 0.4924, 0.5161, 0.4927, 0.5152, 0.476, 0.08413, 0.6837, 0.08419, 0.6244, 0.1434, 0.6243, 0.1433, 0.6837, 0.04342, 0.1679, 0.02695, 0.1646, 0.02685, 0.1457, 0.04335, 0.1484, 0.1433, 0.6837, 0.1434, 0.6243, 0.1791, 0.6215, 0.1791, 0.6864, 0.5175, 0.395, 0.5162, 0.4099, 0.4558, 0.4101, 0.4587, 0.3954, 0.7703, 0.1472, 0.7365, 0.1445, 0.7365, 0.0852, 0.7703, 0.08267, 0.5152, 0.476, 0.5161, 0.4927, 0.4576, 0.4926, 0.4548, 0.4761, 0.7068, 0.5751, 0.6904, 0.5723, 0.6893, 0.5156, 0.7058, 0.5165, 0.04335, 0.1484, 0.02685, 0.1457, 0.02684, 0.06868, 0.0433, 0.06877, 0.1242, 0.1718, 0.1093, 0.1726, 0.1092, 0.1532, 0.1242, 0.1529, 0.6773, 0.1444, 0.6435, 0.147, 0.6435, 0.08245, 0.6773, 0.0851, 0.06531, 0.15, 0.04335, 0.1484, 0.0433, 0.06877, 0.06521, 0.07034, 0.1241, 0.07555, 0.1091, 0.07349, 0.1093, 0.0127, 0.1242, 0.01649, 0.2772, 0.3379, 0.2699, 0.3574, 0.2372, 0.3152, 0.2463, 0.2958, 0.04837, 0.6864, 0.04843, 0.6216, 0.08419, 0.6244, 0.08413, 0.6837, 0.7275, 0.7265, 0.7055, 0.7276, 0.7054, 0.6494, 0.7274, 0.6483, 0.6535, 0.475, 0.6499, 0.4916, 0.5929, 0.4924, 0.5946, 0.4757, 0.08726, 0.1516, 0.1092, 0.1532, 0.1078, 0.1957, 0.08574, 0.1944, 0.7374, 0.1559, 0.6765, 0.1558, 0.6773, 0.1444, 0.7365, 0.1445, 0.595, 0.4536, 0.5946, 0.4757, 0.5152, 0.476, 0.5156, 0.454, 0.7677, 0.1552, 0.7374, 0.1559, 0.7365, 0.1445, 0.7703, 0.1472, 0.6538, 0.453, 0.6535, 0.475, 0.5946, 0.4757, 0.595, 0.4536, 0.7365, 0.0852, 0.6773, 0.0851, 0.6747, 0.05118, 0.7391, 0.0513, 0.7278, 0.5157, 0.7058, 0.5165, 0.706, 0.437, 0.7279, 0.4362, 0.7703, 0.08267, 0.7365, 0.0852, 0.7391, 0.0513, 0.7625, 0.05915, 0.7287, 0.5743, 0.7068, 0.5751, 0.7058, 0.5165, 0.7278, 0.5157, 0.04843, 0.6216, 0.05668, 0.5967, 0.08149, 0.5885, 0.08419, 0.6244, 0.7274, 0.6483, 0.7054, 0.6494, 0.7064, 0.5943, 0.7283, 0.5932, 0.7054, 0.6494, 0.6906, 0.6519, 0.6917, 0.5984, 0.7064, 0.5943, 0.7279, 0.4362, 0.706, 0.437, 0.7068, 0.3762, 0.7287, 0.3754, 0.6773, 0.0851, 0.6435, 0.08245, 0.6513, 0.05895, 0.6747, 0.05118, 0.06521, 0.07034, 0.0433, 0.06877, 0.04379, 0.007994, 0.06564, 0.009564, 0.6765, 0.1558, 0.6462, 0.155, 0.6435, 0.147, 0.6773, 0.1444, 0.5156, 0.454, 0.5152, 0.476, 0.4548, 0.4761, 0.4551, 0.4541, 0.1461, 0.7201, 0.1706, 0.7119, 0.1874, 0.7287, 0.1479, 0.7418, 0.1479, 0.7418, 0.1874, 0.7287, 0.2016, 0.7436, 0.1499, 0.7607, 0.4369, 0.9675, 0.4334, 0.9646, 0.4348, 0.9498, 0.4369, 0.9516, 0.7881, 0.6473, 0.7887, 0.594, 0.8081, 0.6024, 0.8076, 0.6501, 0.008055, 0.6185, 0.02525, 0.5666, 0.03979, 0.5802, 0.0266, 0.6199, 0.0266, 0.6199, 0.03979, 0.5802, 0.05668, 0.5967, 0.04843, 0.6216, 0.1791, 0.6215, 0.171, 0.5967, 0.1877, 0.5801, 0.2008, 0.6198, 0.2008, 0.6198, 0.1877, 0.5801, 0.2018, 0.5665, 0.2189, 0.6183, 0.008056, 0.06875, 0.008684, 0.01612, 0.0275, 0.009875, 0.02684, 0.06868, 0.08149, 0.5885, 0.05668, 0.5967, 0.03979, 0.5802, 0.07946, 0.567, 0.07946, 0.567, 0.03979, 0.5802, 0.02525, 0.5666, 0.077, 0.5494, 0.6705, 0.4408, 0.6712, 0.3881, 0.6903, 0.3799, 0.6895, 0.4387, 0.05678, 0.7119, 0.08131, 0.7201, 0.07926, 0.7418, 0.03975, 0.7287, 0.03975, 0.7287, 0.07926, 0.7418, 0.07678, 0.7607, 0.02511, 0.7436, 0.61, 0.504, 0.6285, 0.5038, 0.6254, 0.5177, 0.6143, 0.5179, 0.08131, 0.7201, 0.1461, 0.7201, 0.1479, 0.7418, 0.07926, 0.7418, 0.07926, 0.7418, 0.1479, 0.7418, 0.1499, 0.7607, 0.07678, 0.7607, 0.5903, 0.5116, 0.5173, 0.512, 0.5161, 0.4927, 0.5929, 0.4924, 0.171, 0.5967, 0.1462, 0.5884, 0.1481, 0.5669, 0.1877, 0.5801, 0.1877, 0.5801, 0.1481, 0.5669, 0.1501, 0.5493, 0.2018, 0.5665, 0.6714, 0.5646, 0.6705, 0.5139, 0.6893, 0.5156, 0.6904, 0.5723, 0.1462, 0.5884, 0.08149, 0.5885, 0.07946, 0.567, 0.1481, 0.5669, 0.1481, 0.5669, 0.07946, 0.567, 0.077, 0.5494, 0.1501, 0.5493, 0.6705, 0.5139, 0.6705, 0.4408, 0.6895, 0.4387, 0.6893, 0.5156, 0.7885, 0.7429, 0.7883, 0.723, 0.8077, 0.722, 0.8078, 0.7399, 0.01364, 0.7089, 0.007987, 0.6917, 0.02654, 0.6887, 0.0309, 0.7019, 0.0309, 0.7019, 0.02654, 0.6887, 0.04837, 0.6864, 0.05115, 0.6948, 0.7883, 0.723, 0.7881, 0.6473, 0.8076, 0.6501, 0.8077, 0.722, 0.007987, 0.6917, 0.008055, 0.6185, 0.0266, 0.6199, 0.02654, 0.6887, 0.02654, 0.6887, 0.0266, 0.6199, 0.04843, 0.6216, 0.04837, 0.6864, 0.1763, 0.6948, 0.1791, 0.6864, 0.2007, 0.6886, 0.1963, 0.7019, 0.1963, 0.7019, 0.2007, 0.6886, 0.2188, 0.6917, 0.2131, 0.7088, 0.008066, 0.1588, 0.007987, 0.142, 0.02685, 0.1457, 0.02695, 0.1646, 0.1791, 0.6864, 0.1791, 0.6215, 0.2008, 0.6198, 0.2007, 0.6886, 0.2007, 0.6886, 0.2008, 0.6198, 0.2189, 0.6183, 0.2188, 0.6917, 0.007987, 0.142, 0.008056, 0.06875, 0.02684, 0.06868, 0.02685, 0.1457, 0.7885, 0.7429, 0.7718, 0.745, 0.7716, 0.7243, 0.7883, 0.723, 0.5175, 0.395, 0.4587, 0.3954, 0.4671, 0.375, 0.5193, 0.3746, 0.6699, 0.2194, 0.6183, 0.2022, 0.6337, 0.1882, 0.6726, 0.2012, 0.6726, 0.2012, 0.6337, 0.1882, 0.6515, 0.1712, 0.6747, 0.1789, 0.7703, 0.08267, 0.7625, 0.05915, 0.7801, 0.04122, 0.793, 0.08034, 0.2822, 0.6466, 0.2349, 0.6368, 0.2391, 0.607, 0.2869, 0.617, 0.6705, 0.6568, 0.6715, 0.6092, 0.6917, 0.5984, 0.6906, 0.6519, 0.1241, 0.07555, 0.1242, 0.01649, 0.1449, 0.02593, 0.1447, 0.07852, 0.8332, 0.3253, 0.792, 0.3208, 0.7951, 0.2902, 0.8357, 0.2947, 0.6206, 0.08006, 0.6335, 0.04095, 0.6513, 0.05895, 0.6435, 0.08245, 0.7868, 0.435, 0.7873, 0.3759, 0.8078, 0.383, 0.8073, 0.4356, 0.8244, 0.8712, 0.8603, 0.8713, 0.8594, 0.9014, 0.8241, 0.9013, 0.741, 0.02817, 0.7801, 0.04122, 0.7625, 0.05915, 0.7391, 0.0513, 0.6517, 0.3942, 0.5946, 0.3946, 0.5925, 0.3742, 0.6433, 0.3738, 0.7948, 0.2024, 0.7431, 0.2194, 0.7411, 0.2012, 0.78, 0.1884, 0.78, 0.1884, 0.7411, 0.2012, 0.7391, 0.179, 0.7623, 0.1714, 0.5946, 0.3946, 0.5175, 0.395, 0.5193, 0.3746, 0.5925, 0.3742, 0.7431, 0.2194, 0.6699, 0.2194, 0.6726, 0.2012, 0.7411, 0.2012, 0.7411, 0.2012, 0.6726, 0.2012, 0.6747, 0.1789, 0.7391, 0.179, 0.7872, 0.5691, 0.7866, 0.5122, 0.8072, 0.5088, 0.8078, 0.5595, 0.01987, 0.9542, 0.008072, 0.9612, 0.007987, 0.9295, 0.01987, 0.922, 0.6335, 0.04095, 0.6725, 0.02804, 0.6747, 0.05118, 0.6513, 0.05895, 0.7866, 0.5122, 0.7868, 0.435, 0.8073, 0.4356, 0.8072, 0.5088, 0.6699, 0.007994, 0.7431, 0.008141, 0.741, 0.02817, 0.6725, 0.02804, 0.6725, 0.02804, 0.741, 0.02817, 0.7391, 0.0513, 0.6747, 0.05118, 0.7677, 0.1552, 0.7703, 0.1472, 0.793, 0.149, 0.7887, 0.162, 0.28, 0.9262, 0.2363, 0.9284, 0.2349, 0.8984, 0.2778, 0.8962, 0.6707, 0.7467, 0.6705, 0.7289, 0.6906, 0.7279, 0.6909, 0.7479, 0.7703, 0.1472, 0.7703, 0.08267, 0.793, 0.08034, 0.793, 0.149, 0.9173, 0.965, 0.886, 0.9655, 0.8867, 0.935, 0.9173, 0.9345, 0.6705, 0.7289, 0.6705, 0.6568, 0.6906, 0.6519, 0.6906, 0.7279, 0.1242, 0.1718, 0.1242, 0.1529, 0.1448, 0.1519, 0.1449, 0.1687, 0.9709, 0.2425, 0.9838, 0.2494, 0.9802, 0.2817, 0.9674, 0.2742, 0.625, 0.1618, 0.6206, 0.1488, 0.6435, 0.147, 0.6462, 0.155, 0.1242, 0.1529, 0.1241, 0.07555, 0.1447, 0.07852, 0.1448, 0.1519, 0.6233, 0.8995, 0.6106, 0.9048, 0.6113, 0.8737, 0.6248, 0.8681, 0.6206, 0.1488, 0.6206, 0.08006, 0.6435, 0.08245, 0.6435, 0.147, 0.6517, 0.3942, 0.6545, 0.409, 0.5957, 0.4095, 0.5946, 0.3946, 0.6205, 0.1908, 0.6268, 0.1851, 0.6337, 0.1882, 0.6183, 0.2022, 0.7867, 0.1853, 0.7928, 0.191, 0.7948, 0.2024, 0.78, 0.1884, 0.7899, 0.1755, 0.7867, 0.1853, 0.78, 0.1884, 0.7843, 0.1751, 0.8041, 0.157, 0.7963, 0.1563, 0.793, 0.149, 0.8119, 0.1506, 0.8003, 0.1682, 0.8041, 0.157, 0.8119, 0.1506, 0.8062, 0.1677, 0.6167, 0.1793, 0.6205, 0.1908, 0.6183, 0.2022, 0.6126, 0.1847, 0.6172, 0.1561, 0.6092, 0.1567, 0.6012, 0.1503, 0.6206, 0.1488, 0.6203, 0.1656, 0.6172, 0.1561, 0.6206, 0.1488, 0.625, 0.1618, 0.8065, 0.09576, 0.7984, 0.09673, 0.793, 0.08034, 0.8119, 0.07722, 0.6151, 0.09643, 0.6067, 0.09544, 0.6012, 0.07687, 0.6206, 0.08006, 0.7984, 0.1322, 0.8065, 0.1325, 0.8119, 0.1506, 0.793, 0.149, 0.7984, 0.09673, 0.7984, 0.1322, 0.793, 0.149, 0.793, 0.08034, 0.8065, 0.1325, 0.8065, 0.09576, 0.8119, 0.07722, 0.8119, 0.1506, 0.6067, 0.1322, 0.6151, 0.1319, 0.6206, 0.1488, 0.6012, 0.1503, 0.6067, 0.09544, 0.6067, 0.1322, 0.6012, 0.1503, 0.6012, 0.07687, 0.6151, 0.1319, 0.6151, 0.09643, 0.6206, 0.08006, 0.6206, 0.1488, 0.7852, 0.04623, 0.7955, 0.07031, 0.793, 0.08034, 0.7801, 0.04122, 0.7955, 0.07031, 0.8059, 0.06888, 0.8119, 0.07722, 0.793, 0.08034, 0.7933, 0.03943, 0.7852, 0.04623, 0.7801, 0.04122, 0.7948, 0.0254, 0.8059, 0.06888, 0.7933, 0.03943, 0.7948, 0.0254, 0.8119, 0.07722, 0.6199, 0.0391, 0.6073, 0.06854, 0.6012, 0.07687, 0.6183, 0.02506, 0.6073, 0.06854, 0.618, 0.07, 0.6206, 0.08006, 0.6012, 0.07687, 0.6282, 0.04594, 0.6199, 0.0391, 0.6183, 0.02506, 0.6335, 0.04095, 0.618, 0.07, 0.6282, 0.04594, 0.6335, 0.04095, 0.6206, 0.08006, 0.7775, 0.03512, 0.7848, 0.02733, 0.7948, 0.0254, 0.7801, 0.04122, 0.6284, 0.02703, 0.6359, 0.03486, 0.6335, 0.04095, 0.6183, 0.02506, 0.7848, 0.02733, 0.7485, 0.01518, 0.7431, 0.008141, 0.7948, 0.0254, 0.7485, 0.01518, 0.7474, 0.02507, 0.741, 0.02817, 0.7431, 0.008141, 0.7474, 0.02507, 0.7775, 0.03512, 0.7801, 0.04122, 0.741, 0.02817, 0.6647, 0.01501, 0.6284, 0.02703, 0.6183, 0.02506, 0.6699, 0.007994, 0.666, 0.02491, 0.6647, 0.01501, 0.6699, 0.007994, 0.6725, 0.02804, 0.6359, 0.03486, 0.666, 0.02491, 0.6725, 0.02804, 0.6335, 0.04095, 0.9674, 0.4285, 0.954, 0.4364, 0.9663, 0.3922, 0.9781, 0.3865, 0.03775, 0.8503, 0.04778, 0.8441, 0.04778, 0.8908, 0.03915, 0.8954, 0.6248, 0.8681, 0.6113, 0.8737, 0.6307, 0.832, 0.641, 0.8277, 0.2869, 0.617, 0.2391, 0.607, 0.2511, 0.5632, 0.2896, 0.5712, 0.4548, 0.8786, 0.497, 0.8803, 0.5001, 0.9256, 0.4618, 0.9241, 0.8398, 0.6438, 0.8279, 0.6527, 0.8411, 0.6089, 0.8506, 0.6021, 0.8931, 0.2907, 0.8516, 0.2926, 0.8576, 0.2494, 0.8951, 0.2477, 0.9674, 0.2742, 0.9802, 0.2817, 0.992, 0.323, 0.9809, 0.3176, 0.4195, 0.8212, 0.4034, 0.8284, 0.4032, 0.7971, 0.4203, 0.7895, 0.9719, 0.4606, 0.9584, 0.4678, 0.954, 0.4364, 0.9674, 0.4285, 0.9337, 0.04211, 0.9475, 0.05009, 0.9498, 0.08157, 0.9352, 0.07311, 0.8241, 0.7722, 0.8632, 0.7641, 0.8679, 0.7945, 0.8284, 0.8027, 0.9773, 0.673, 0.9466, 0.6731, 0.9452, 0.6421, 0.9756, 0.642, 0.2349, 0.7314, 0.281, 0.724, 0.2853, 0.7535, 0.2386, 0.761, 0.3184, 0.9303, 0.3078, 0.9343, 0.3153, 0.9042, 0.3266, 0.9001, 0.9397, 0.8983, 0.9523, 0.9065, 0.9464, 0.9382, 0.9339, 0.9294, 0.7695, 0.9288, 0.7806, 0.9322, 0.7888, 0.9633, 0.777, 0.9597, 0.8743, 0.6802, 0.8358, 0.6741, 0.8398, 0.6438, 0.8787, 0.6499, 0.8449, 0.1012, 0.8339, 0.1047, 0.8279, 0.07335, 0.8387, 0.06987, 0.9197, 0.459, 0.9072, 0.4637, 0.9081, 0.4322, 0.9214, 0.4271, 0.5755, 0.9004, 0.5636, 0.9053, 0.5634, 0.8732, 0.576, 0.868, 0.886, 0.7667, 0.8987, 0.7721, 0.9, 0.8035, 0.8865, 0.7978, 0.7015, 0.8115, 0.7155, 0.8142, 0.7118, 0.845, 0.6979, 0.8422, 0.8977, 0.625, 0.9103, 0.6298, 0.9119, 0.6617, 0.8985, 0.6565, 0.9255, 0.3325, 0.9127, 0.3357, 0.9111, 0.3052, 0.9236, 0.302, 0.9618, 0.8183, 0.9339, 0.8162, 0.9371, 0.7852, 0.9645, 0.7872, 0.8951, 0.3219, 0.853, 0.3238, 0.8516, 0.2926, 0.8931, 0.2907, 0.8858, 0.04302, 0.8976, 0.04866, 0.8978, 0.0802, 0.8853, 0.07422, 0.2566, 0.41, 0.2723, 0.4167, 0.2727, 0.4486, 0.2561, 0.4415, 0.4572, 0.8482, 0.5001, 0.8499, 0.497, 0.8803, 0.4548, 0.8786, 0.03013, 0.8163, 0.04037, 0.8191, 0.03775, 0.8503, 0.02774, 0.8476, 0.5287, 0.934, 0.5161, 0.9417, 0.5172, 0.9104, 0.5307, 0.9024, 0.2521, 0.8048, 0.2895, 0.7988, 0.2843, 0.8161, 0.2656, 0.8191, 0.8396, 0.02417, 0.8298, 0.02733, 0.8334, 0.01278, 0.8383, 0.0112, 0.833, 0.251, 0.7962, 0.2469, 0.8066, 0.2354, 0.825, 0.2375, 0.8383, 0.8445, 0.87, 0.8379, 0.863, 0.8519, 0.8472, 0.8552, 0.9604, 0.5369, 0.9533, 0.5307, 0.9569, 0.5176, 0.9604, 0.5208, 0.28, 0.8507, 0.2411, 0.8526, 0.2499, 0.8361, 0.2694, 0.8351, 0.9781, 0.3865, 0.9663, 0.3922, 0.9741, 0.3766, 0.98, 0.3738, 0.2349, 0.9504, 0.2418, 0.9444, 0.2418, 0.9603, 0.2383, 0.9633, 0.2778, 0.8962, 0.2349, 0.8984, 0.2411, 0.8526, 0.28, 0.8507, 0.8694, 0.06867, 0.8608, 0.0628, 0.8595, 0.01776, 0.8671, 0.02196, 0.8284, 0.8027, 0.8679, 0.7945, 0.87, 0.8379, 0.8383, 0.8445, 0.8357, 0.2947, 0.7951, 0.2902, 0.7962, 0.2469, 0.833, 0.251, 0.8387, 0.06987, 0.8279, 0.07335, 0.8298, 0.02733, 0.8396, 0.02417, 0.2386, 0.761, 0.2853, 0.7535, 0.2895, 0.7988, 0.2521, 0.8048, 0.9645, 0.7872, 0.9371, 0.7852, 0.9396, 0.7425, 0.9646, 0.7444, 0.576, 0.868, 0.5634, 0.8732, 0.5816, 0.8313, 0.5913, 0.8274, 0.9339, 0.9294, 0.9464, 0.9382, 0.9559, 0.9802, 0.9448, 0.9736, 0.2561, 0.4415, 0.2727, 0.4486, 0.288, 0.4888, 0.2753, 0.4834, 0.6979, 0.8422, 0.7118, 0.845, 0.7155, 0.8918, 0.7031, 0.8894, 0.8787, 0.6499, 0.8398, 0.6438, 0.8506, 0.6021, 0.8818, 0.607, 0.5307, 0.9024, 0.5172, 0.9104, 0.5333, 0.8678, 0.5436, 0.8616, 0.9236, 0.302, 0.9111, 0.3052, 0.9169, 0.2571, 0.9283, 0.2543, 0.9173, 0.9345, 0.8867, 0.935, 0.8879, 0.8896, 0.9161, 0.8892, 0.8853, 0.07422, 0.8978, 0.0802, 0.9138, 0.1214, 0.9043, 0.1168, 0.8241, 0.9013, 0.8594, 0.9014, 0.8603, 0.947, 0.8284, 0.947, 0.02774, 0.8476, 0.03775, 0.8503, 0.03915, 0.8954, 0.02995, 0.8929, 0.4203, 0.7895, 0.4032, 0.7971, 0.4228, 0.7552, 0.4359, 0.7493, 0.9214, 0.4271, 0.9081, 0.4322, 0.9269, 0.3907, 0.9371, 0.3868, 0.9352, 0.07311, 0.9498, 0.08157, 0.9632, 0.1222, 0.9519, 0.1157, 0.8865, 0.7978, 0.9, 0.8035, 0.9162, 0.8441, 0.9058, 0.8397, 0.9756, 0.642, 0.9452, 0.6421, 0.9502, 0.5993, 0.9773, 0.5992, 0.8985, 0.6565, 0.9119, 0.6617, 0.9275, 0.702, 0.9173, 0.698, 0.9078, 0.5309, 0.9082, 0.5188, 0.9374, 0.5176, 0.9374, 0.5322, 0.5946, 0.9381, 0.5855, 0.9418, 0.5636, 0.9053, 0.5755, 0.9004, 0.8507, 0.1332, 0.8414, 0.1362, 0.8339, 0.1047, 0.8449, 0.1012, 0.7803, 0.8902, 0.7888, 0.8928, 0.7806, 0.9322, 0.7695, 0.9288, 0.8279, 0.1945, 0.8279, 0.1578, 0.8594, 0.1522, 0.8594, 0.196, 0.8925, 0.3549, 0.8572, 0.3567, 0.853, 0.3238, 0.8951, 0.3219, 0.9196, 0.5872, 0.9292, 0.5909, 0.9103, 0.6298, 0.8977, 0.625, 0.938, 0.498, 0.9285, 0.5017, 0.9072, 0.4637, 0.9197, 0.459, 0.5436, 0.9715, 0.5339, 0.9774, 0.5161, 0.9417, 0.5287, 0.934, 0.2794, 0.3734, 0.2913, 0.3785, 0.2723, 0.4167, 0.2566, 0.41, 0.9646, 0.8521, 0.9411, 0.8503, 0.9339, 0.8162, 0.9618, 0.8183, 0.9528, 0.1522, 0.9528, 0.1843, 0.9219, 0.1918, 0.9233, 0.153, 0.8401, 0.7368, 0.87, 0.7306, 0.8632, 0.7641, 0.8241, 0.7722, 0.98, 0.4948, 0.9688, 0.5002, 0.9584, 0.4678, 0.9719, 0.4606, 0.9816, 0.2094, 0.992, 0.2146, 0.9838, 0.2494, 0.9709, 0.2425, 0.2896, 0.6776, 0.2534, 0.6702, 0.2349, 0.6368, 0.2822, 0.6466, 0.8818, 0.7129, 0.8525, 0.7083, 0.8358, 0.6741, 0.8743, 0.6802, 0.9487, 0.8681, 0.9591, 0.8742, 0.9523, 0.9065, 0.9397, 0.8983, 0.2543, 0.6993, 0.2895, 0.6936, 0.281, 0.724, 0.2349, 0.7314, 0.8525, 0.7083, 0.8435, 0.7147, 0.8241, 0.6824, 0.8358, 0.6741, 0.973, 0.7041, 0.9474, 0.7042, 0.9466, 0.6731, 0.9773, 0.673, 0.9526, 0.007994, 0.9632, 0.01409, 0.9475, 0.05009, 0.9337, 0.04211, 0.4388, 0.8577, 0.4265, 0.8633, 0.4034, 0.8284, 0.4195, 0.8212, 0.7003, 0.9283, 0.7003, 0.9603, 0.6718, 0.9601, 0.6705, 0.9214, 0.9082, 0.7306, 0.9179, 0.7348, 0.8987, 0.7721, 0.886, 0.7667, 0.6419, 0.9371, 0.6322, 0.9411, 0.6106, 0.9048, 0.6233, 0.8995, 0.8754, 0.1892, 0.8754, 0.1525, 0.9059, 0.1522, 0.9059, 0.1961, 0.8357, 0.357, 0.8011, 0.3532, 0.792, 0.3208, 0.8332, 0.3253, 0.02551, 0.7826, 0.03416, 0.7849, 0.04037, 0.8191, 0.03013, 0.8163, 0.9087, 0.007994, 0.9177, 0.01231, 0.8976, 0.04866, 0.8858, 0.04302, 0.3429, 0.9178, 0.3426, 0.9059, 0.3721, 0.9001, 0.3721, 0.9144, 0.3266, 0.9691, 0.3185, 0.9721, 0.3078, 0.9343, 0.3184, 0.9303, 0.2577, 0.9599, 0.2577, 0.946, 0.2631, 0.9444, 0.2631, 0.9614, 0.9589, 0.5529, 0.9589, 0.5699, 0.9533, 0.5683, 0.9533, 0.5544, 0.6528, 0.742, 0.6528, 0.7624, 0.6476, 0.76, 0.6476, 0.7432, 0.6528, 0.7057, 0.6528, 0.726, 0.6476, 0.725, 0.6476, 0.7082, 0.2791, 0.9507, 0.2791, 0.9453, 0.2831, 0.9444, 0.2831, 0.9507, 0.4377, 0.8794, 0.4377, 0.8982, 0.4334, 0.8988, 0.4334, 0.8792, 0.4375, 0.9275, 0.4375, 0.9338, 0.4334, 0.9328, 0.4334, 0.9274, 0.6476, 0.7979, 0.6476, 0.7784, 0.6521, 0.7789, 0.6521, 0.7977, 0.9646, 0.7444, 0.9396, 0.7425, 0.9456, 0.7306, 0.958, 0.7316, 0.5913, 0.8274, 0.5816, 0.8313, 0.5898, 0.8171, 0.5946, 0.8151, 0.9448, 0.9736, 0.9559, 0.9802, 0.9591, 0.992, 0.9536, 0.9887, 0.2753, 0.4834, 0.288, 0.4888, 0.2913, 0.5004, 0.285, 0.4977, 0.7031, 0.8894, 0.7155, 0.8918, 0.7021, 0.9054, 0.6958, 0.9042, 0.8818, 0.607, 0.8506, 0.6021, 0.8594, 0.5911, 0.8749, 0.5935, 0.5436, 0.8616, 0.5333, 0.8678, 0.5363, 0.8513, 0.5414, 0.8482, 0.9283, 0.2543, 0.9169, 0.2571, 0.9207, 0.2397, 0.9264, 0.2383, 0.9161, 0.8892, 0.8879, 0.8896, 0.8932, 0.8732, 0.9073, 0.8729, 0.9043, 0.1168, 0.9138, 0.1214, 0.9177, 0.1337, 0.9129, 0.1314, 0.8284, 0.947, 0.8603, 0.947, 0.8515, 0.9636, 0.8355, 0.9636, 0.02995, 0.8929, 0.03915, 0.8954, 0.02989, 0.906, 0.02529, 0.9047, 0.4359, 0.7493, 0.4228, 0.7552, 0.4322, 0.7407, 0.4388, 0.7377, 0.9371, 0.3868, 0.9269, 0.3907, 0.9329, 0.3757, 0.938, 0.3738, 0.9519, 0.1157, 0.9632, 0.1222, 0.9616, 0.1352, 0.956, 0.132, 0.9058, 0.8397, 0.9162, 0.8441, 0.9179, 0.857, 0.9128, 0.8547, 0.9773, 0.5992, 0.9502, 0.5993, 0.9577, 0.5872, 0.9713, 0.5872, 0.9173, 0.698, 0.9275, 0.702, 0.9292, 0.7147, 0.9241, 0.7127, 0.9809, 0.3176, 0.992, 0.323, 0.9907, 0.3357, 0.9852, 0.3329, 0.8951, 0.2477, 0.8576, 0.2494, 0.8658, 0.2363, 0.8846, 0.2354, 0.03585, 0.9296, 0.04461, 0.922, 0.04461, 0.9388, 0.04023, 0.9426, 0.4618, 0.9241, 0.5001, 0.9256, 0.4899, 0.9412, 0.4708, 0.9404, 0.2896, 0.5712, 0.2511, 0.5632, 0.2643, 0.5493, 0.2835, 0.5533, 0.641, 0.8277, 0.6307, 0.832, 0.6367, 0.8173, 0.6419, 0.8151, 0.1863, 0.7562, 0.1688, 0.762, 0.1499, 0.7607, 0.2016, 0.7436, 0.4984, 0.5088, 0.4981, 0.5046, 0.5161, 0.4927, 0.5173, 0.512, 0.4791, 0.5045, 0.4808, 0.5088, 0.4649, 0.512, 0.4576, 0.4926, 0.4981, 0.5046, 0.4791, 0.5045, 0.4576, 0.4926, 0.5161, 0.4927, 0.05773, 0.762, 0.0403, 0.7562, 0.02511, 0.7436, 0.07678, 0.7607, 0.6266, 0.508, 0.6285, 0.5038, 0.6499, 0.4916, 0.6413, 0.5109, 0.61, 0.504, 0.6094, 0.5083, 0.5903, 0.5116, 0.5929, 0.4924, 0.6285, 0.5038, 0.61, 0.504, 0.5929, 0.4924, 0.6499, 0.4916, 0.08454, 0.8844, 0.09511, 0.8856, 0.09919, 0.9083, 0.07915, 0.906, 0.9832, 0.95, 0.9812, 0.9519, 0.9819, 0.93, 0.9852, 0.9269, 0.4791, 0.5045, 0.4981, 0.5046, 0.4939, 0.5184, 0.4825, 0.5183, 0.4137, 0.8792, 0.4174, 0.8824, 0.4154, 0.896, 0.4132, 0.8941, 0.2075, 0.9749, 0.2038, 0.978, 0.2043, 0.9636, 0.2065, 0.9617, 0.1714, 0.9668, 0.1543, 0.9677, 0.1581, 0.9553, 0.1684, 0.9548, 0.9865, 0.964, 0.9831, 0.9672, 0.9812, 0.9519, 0.9832, 0.95, 0.08163, 0.8719, 0.09923, 0.874, 0.09511, 0.8856, 0.08454, 0.8844, 0.1761, 0.8993, 0.1417, 0.8985, 0.1445, 0.8737, 0.1705, 0.8764, 0.1996, 0.8968, 0.192, 0.9017, 0.2017, 0.8763, 0.2075, 0.8737, 0.6143, 0.5179, 0.6254, 0.5177, 0.6329, 0.5385, 0.6118, 0.5387, 0.1697, 0.9573, 0.1684, 0.9548, 0.1736, 0.9322, 0.1761, 0.9362, 0.4825, 0.5183, 0.4939, 0.5184, 0.4966, 0.539, 0.4749, 0.539, 0.4132, 0.8941, 0.4154, 0.896, 0.416, 0.9194, 0.4124, 0.9163, 0.2065, 0.9617, 0.2043, 0.9636, 0.2032, 0.941, 0.2068, 0.9379, 0.1684, 0.9548, 0.1581, 0.9553, 0.1541, 0.9333, 0.1736, 0.9322, 0.6476, 0.6889, 0.6476, 0.6616, 0.6522, 0.6603, 0.6522, 0.6897, 0.6476, 0.6428, 0.6476, 0.6154, 0.6522, 0.6147, 0.6522, 0.6443, 0.9821, 0.891, 0.9751, 0.8963, 0.981, 0.8711, 0.9865, 0.8681, 0.06375, 0.9398, 0.09923, 0.9409, 0.09269, 0.9634, 0.06589, 0.9647, 0.6018, 0.5715, 0.6389, 0.568, 0.6337, 0.594, 0.6059, 0.5987, 0.1152, 0.9052, 0.1212, 0.911, 0.1241, 0.9345, 0.1194, 0.9311, 0.4697, 0.5683, 0.5076, 0.5715, 0.5029, 0.5987, 0.4744, 0.5941, 0.4032, 0.954, 0.4109, 0.9589, 0.4174, 0.9826, 0.4116, 0.9799, 0.1214, 0.8719, 0.1241, 0.8754, 0.1212, 0.911, 0.1152, 0.9052, 0.6118, 0.5387, 0.6329, 0.5385, 0.6389, 0.568, 0.6018, 0.5715, 0.2068, 0.9379, 0.2032, 0.941, 0.192, 0.9017, 0.1996, 0.8968, 0.1736, 0.9322, 0.1541, 0.9333, 0.1417, 0.8985, 0.1761, 0.8993, 0.4124, 0.9163, 0.416, 0.9194, 0.4109, 0.9589, 0.4032, 0.954, 0.4749, 0.539, 0.4966, 0.539, 0.5076, 0.5715, 0.4697, 0.5683, 0.07915, 0.906, 0.09919, 0.9083, 0.09923, 0.9409, 0.06375, 0.9398, 0.9852, 0.9269, 0.9819, 0.93, 0.9751, 0.8963, 0.9821, 0.891, 0.06375, 0.8116, 0.06443, 0.7897, 0.09314, 0.7896, 0.09243, 0.8116, 0.5292, 0.1196, 0.5398, 0.1394, 0.5373, 0.1699, 0.5265, 0.1502, 0.7535, 0.874, 0.7315, 0.8742, 0.732, 0.8377, 0.754, 0.8324, 0.4241, 0.3375, 0.4168, 0.3571, 0.3841, 0.3149, 0.393, 0.2961, 0.5876, 0.7982, 0.5656, 0.7977, 0.5641, 0.7582, 0.5861, 0.7587, 0.431, 0.4122, 0.4383, 0.4321, 0.4113, 0.474, 0.4022, 0.4536, 0.5778, 0.04722, 0.5852, 0.06711, 0.5581, 0.109, 0.5488, 0.08923, 0.8692, 0.3745, 0.8912, 0.3738, 0.8904, 0.4194, 0.8684, 0.4201, 0.5265, 0.1502, 0.5373, 0.1699, 0.5377, 0.1817, 0.5269, 0.1619, 0.3798, 0.5144, 0.3904, 0.5348, 0.3909, 0.5465, 0.3802, 0.5263, 0.5855, 0.7297, 0.5634, 0.7292, 0.5634, 0.6994, 0.5855, 0.6999, 0.225, 0.265, 0.2146, 0.2844, 0.2118, 0.2543, 0.2224, 0.2349, 0.372, 0.2657, 0.3618, 0.2844, 0.3587, 0.2538, 0.3691, 0.2351, 0.08472, 0.2252, 0.1068, 0.2265, 0.1063, 0.2571, 0.08416, 0.2558, 0.868, 0.4529, 0.89, 0.4521, 0.8898, 0.4827, 0.8678, 0.4834, 0.3822, 0.4843, 0.3926, 0.5047, 0.3904, 0.5348, 0.3798, 0.5144, 0.8684, 0.4201, 0.8904, 0.4194, 0.89, 0.4521, 0.868, 0.4529, 0.08574, 0.1944, 0.1078, 0.1957, 0.1068, 0.2265, 0.08472, 0.2252, 0.393, 0.2961, 0.3841, 0.3149, 0.3618, 0.2844, 0.372, 0.2657, 0.5488, 0.08923, 0.5581, 0.109, 0.5398, 0.1394, 0.5292, 0.1196, 0.4022, 0.4536, 0.4113, 0.474, 0.3926, 0.5047, 0.3822, 0.4843, 0.2463, 0.2958, 0.2372, 0.3152, 0.2146, 0.2844, 0.225, 0.265, 0.5861, 0.7587, 0.5641, 0.7582, 0.5634, 0.7292, 0.5855, 0.7297, 0.754, 0.8324, 0.732, 0.8377, 0.7319, 0.8125, 0.754, 0.8063, 0.1902, 0.1693, 0.1774, 0.1925, 0.1609, 0.1432, 0.1704, 0.09853, 0.3608, 0.7411, 0.3873, 0.7428, 0.3873, 0.8544, 0.355, 0.873, 0.09243, 0.8116, 0.09314, 0.7896, 0.1047, 0.7896, 0.1052, 0.8117, 0.5855, 0.6999, 0.5634, 0.6994, 0.5635, 0.6877, 0.5856, 0.6881, 0.2224, 0.2349, 0.2118, 0.2543, 0.2122, 0.2425, 0.2228, 0.2231, 0.0285, 0.2707, 0.04031, 0.2523, 0.04009, 0.2641, 0.02982, 0.2826, 0.08416, 0.2558, 0.1063, 0.2571, 0.1061, 0.2689, 0.08408, 0.2673, 0.8678, 0.4834, 0.8898, 0.4827, 0.8898, 0.4943, 0.8678, 0.495, 0.05052, 0.4164, 0.0247, 0.4074, 0.02265, 0.3625, 0.05333, 0.3653, 0.4909, 0.7148, 0.4593, 0.7125, 0.4548, 0.667, 0.4857, 0.6619, 0.3369, 0.17, 0.3244, 0.1927, 0.3078, 0.144, 0.3174, 0.09908, 0.08403, 0.3181, 0.1107, 0.3195, 0.1153, 0.3692, 0.08423, 0.3676, 0.1873, 0.5229, 0.1609, 0.5247, 0.1609, 0.4078, 0.1769, 0.3863, 0.3499, 0.5833, 0.3628, 0.6075, 0.3364, 0.7217, 0.3268, 0.676, 0.4967, 0.2198, 0.5097, 0.2435, 0.4835, 0.3578, 0.4738, 0.3123, 0.5095, 0.6154, 0.5358, 0.6147, 0.5474, 0.6579, 0.5166, 0.6589, 0.2004, 0.8279, 0.2004, 0.85, 0.1614, 0.8577, 0.1516, 0.8311, 0.3802, 0.5263, 0.3909, 0.5465, 0.3628, 0.6075, 0.3499, 0.5833, 0.7495, 0.2356, 0.776, 0.2354, 0.776, 0.2707, 0.7495, 0.2709, 0.2228, 0.2231, 0.2122, 0.2425, 0.1774, 0.1925, 0.1902, 0.1693, 0.5269, 0.1619, 0.5377, 0.1817, 0.5097, 0.2435, 0.4967, 0.2198, 0.5856, 0.6881, 0.5635, 0.6877, 0.5654, 0.615, 0.5877, 0.6148, 0.08408, 0.2673, 0.1061, 0.2689, 0.1107, 0.3195, 0.08403, 0.3181, 0.3696, 0.2232, 0.3591, 0.2421, 0.3244, 0.1927, 0.3369, 0.17, 0.7266, 0.3252, 0.7044, 0.3108, 0.6965, 0.2713, 0.723, 0.2711, 0.6528, 0.242, 0.6747, 0.26, 0.6805, 0.301, 0.6541, 0.3007, 0.3913, 0.1834, 0.363, 0.1222, 0.3978, 0.1292, 0.4388, 0.1145, 0.6276, 0.3352, 0.6012, 0.3348, 0.6012, 0.3, 0.6276, 0.3003, 0.8678, 0.495, 0.8898, 0.4943, 0.8912, 0.555, 0.8695, 0.5524, 0.5377, 0.1817, 0.5852, 0.2506, 0.5445, 0.2365, 0.5097, 0.2435, 0.3909, 0.5465, 0.4383, 0.6153, 0.3976, 0.6006, 0.3628, 0.6075, 0.2161, 0.1222, 0.2509, 0.1291, 0.2444, 0.1839, 0.2918, 0.1151, 0.2444, 0.1839, 0.2509, 0.1291, 0.8238, 0.4965, 0.8458, 0.4958, 0.8474, 0.5532, 0.825, 0.5573, 0.7425, 0.9631, 0.7315, 0.963, 0.7315, 0.8965, 0.7426, 0.8902, 0.6805, 0.3358, 0.6541, 0.3355, 0.6541, 0.3007, 0.6805, 0.301, 0.6409, 0.3353, 0.6276, 0.3352, 0.6276, 0.3003, 0.6408, 0.3005, 0.6086, 0.2592, 0.6308, 0.2417, 0.6276, 0.3003, 0.6012, 0.3, 0.6418, 0.2354, 0.6528, 0.242, 0.6541, 0.3007, 0.6408, 0.3005, 0.7706, 0.3104, 0.7486, 0.3251, 0.7495, 0.2709, 0.776, 0.2707, 0.7377, 0.3304, 0.7266, 0.3252, 0.723, 0.2711, 0.7362, 0.271, 0.04009, 0.2641, 0.06208, 0.2657, 0.05759, 0.3162, 0.03135, 0.3138, 0.07308, 0.2665, 0.08408, 0.2673, 0.08403, 0.3181, 0.07062, 0.3177, 0.6297, 0.6891, 0.6077, 0.6886, 0.6098, 0.6152, 0.6316, 0.6164, 0.5966, 0.6884, 0.5856, 0.6881, 0.5877, 0.6148, 0.5988, 0.6147, 0.6965, 0.236, 0.723, 0.2358, 0.723, 0.2711, 0.6965, 0.2713, 0.7362, 0.2357, 0.7495, 0.2356, 0.7495, 0.2709, 0.7362, 0.271, 0.2004, 0.7836, 0.2004, 0.8058, 0.1516, 0.8045, 0.1614, 0.778, 0.2004, 0.8168, 0.2004, 0.8279, 0.1516, 0.8311, 0.1417, 0.8178, 0.4565, 0.6225, 0.483, 0.618, 0.4857, 0.6619, 0.4548, 0.667, 0.4963, 0.6149, 0.5095, 0.6154, 0.5166, 0.6589, 0.5013, 0.6584, 0.2402, 0.5193, 0.2137, 0.5211, 0.2078, 0.3842, 0.2402, 0.4023, 0.2005, 0.522, 0.1873, 0.5229, 0.1769, 0.3863, 0.1914, 0.3734, 0.03135, 0.3138, 0.05759, 0.3162, 0.05333, 0.3653, 0.02265, 0.3625, 0.07062, 0.3177, 0.08403, 0.3181, 0.08423, 0.3676, 0.06857, 0.367, 0.5474, 0.7038, 0.5217, 0.7117, 0.5166, 0.6589, 0.5474, 0.6579, 0.5068, 0.7158, 0.4909, 0.7148, 0.4857, 0.6619, 0.5013, 0.6584, 0.1129, 0.4137, 0.08142, 0.4187, 0.08423, 0.3676, 0.1153, 0.3692, 0.06555, 0.4219, 0.05052, 0.4164, 0.05333, 0.3653, 0.06857, 0.367, 0.8238, 0.4849, 0.8458, 0.4842, 0.8458, 0.4958, 0.8238, 0.4965, 0.8568, 0.4838, 0.8678, 0.4834, 0.8678, 0.495, 0.8568, 0.4954, 0.04031, 0.2523, 0.06218, 0.2542, 0.06208, 0.2657, 0.04009, 0.2641, 0.07317, 0.255, 0.08416, 0.2558, 0.08408, 0.2673, 0.07308, 0.2665, 0.6296, 0.7009, 0.6075, 0.7004, 0.6077, 0.6886, 0.6297, 0.6891, 0.5965, 0.7001, 0.5855, 0.6999, 0.5856, 0.6881, 0.5966, 0.6884, 0.09452, 0.8559, 0.0929, 0.8337, 0.1056, 0.8338, 0.1061, 0.8559, 0.09267, 0.8226, 0.09243, 0.8116, 0.1052, 0.8117, 0.1054, 0.8227, 0.3078, 0.7377, 0.3343, 0.7394, 0.3241, 0.871, 0.308, 0.8493, 0.3475, 0.7403, 0.3608, 0.7411, 0.355, 0.873, 0.3388, 0.8841, 0.7981, 0.8371, 0.776, 0.8321, 0.776, 0.806, 0.7981, 0.8118, 0.765, 0.8322, 0.754, 0.8324, 0.754, 0.8063, 0.765, 0.8061, 0.6302, 0.7597, 0.6082, 0.7592, 0.6075, 0.7302, 0.6296, 0.7307, 0.5972, 0.759, 0.5861, 0.7587, 0.5855, 0.7297, 0.5965, 0.7299, 0.04192, 0.191, 0.06378, 0.1928, 0.06274, 0.2236, 0.04089, 0.2217, 0.07476, 0.1936, 0.08574, 0.1944, 0.08472, 0.2252, 0.07373, 0.2244, 0.8245, 0.4216, 0.8464, 0.4208, 0.846, 0.4536, 0.824, 0.4544, 0.8574, 0.4205, 0.8684, 0.4201, 0.868, 0.4529, 0.857, 0.4533, 0.824, 0.4544, 0.846, 0.4536, 0.8458, 0.4842, 0.8238, 0.4849, 0.857, 0.4533, 0.868, 0.4529, 0.8678, 0.4834, 0.8568, 0.4838, 0.04089, 0.2217, 0.06274, 0.2236, 0.06218, 0.2542, 0.04031, 0.2523, 0.07373, 0.2244, 0.08472, 0.2252, 0.08416, 0.2558, 0.07317, 0.255, 0.6296, 0.7307, 0.6075, 0.7302, 0.6075, 0.7004, 0.6296, 0.7009, 0.5965, 0.7299, 0.5855, 0.7297, 0.5855, 0.6999, 0.5965, 0.7001, 0.8253, 0.376, 0.8472, 0.3752, 0.8464, 0.4208, 0.8245, 0.4216, 0.8582, 0.3749, 0.8692, 0.3745, 0.8684, 0.4201, 0.8574, 0.4205, 0.6316, 0.7991, 0.6096, 0.7987, 0.6082, 0.7592, 0.6302, 0.7597, 0.5986, 0.7984, 0.5876, 0.7982, 0.5861, 0.7587, 0.5972, 0.759, 0.7976, 0.8735, 0.7756, 0.8738, 0.776, 0.8321, 0.7981, 0.8371, 0.7645, 0.8739, 0.7535, 0.874, 0.754, 0.8324, 0.765, 0.8322, 0.06581, 0.8559, 0.06422, 0.8337, 0.0929, 0.8337, 0.09452, 0.8559, 0.06398, 0.8227, 0.06375, 0.8116, 0.09243, 0.8116, 0.09267, 0.8226, 0.5162, 0.4099, 0.5159, 0.4319, 0.4554, 0.4321, 0.4558, 0.4101, 0.5157, 0.443, 0.5156, 0.454, 0.4551, 0.4541, 0.4553, 0.4431, 0.1091, 0.07349, 0.08713, 0.07192, 0.08749, 0.01113, 0.1093, 0.0127, 0.07617, 0.07113, 0.06521, 0.07034, 0.06564, 0.009564, 0.07657, 0.01035, 0.7718, 0.4346, 0.7499, 0.4354, 0.7506, 0.3746, 0.7725, 0.3738, 0.7389, 0.4358, 0.7279, 0.4362, 0.7287, 0.3754, 0.7397, 0.375, 0.7714, 0.6461, 0.7494, 0.6472, 0.7502, 0.5922, 0.7721, 0.5911, 0.7384, 0.6478, 0.7274, 0.6483, 0.7283, 0.5932, 0.7393, 0.5927, 0.7724, 0.5726, 0.7506, 0.5735, 0.7497, 0.5149, 0.7716, 0.514, 0.7396, 0.5739, 0.7287, 0.5743, 0.7278, 0.5157, 0.7387, 0.5153, 0.7716, 0.514, 0.7497, 0.5149, 0.7499, 0.4354, 0.7718, 0.4346, 0.7387, 0.5153, 0.7278, 0.5157, 0.7279, 0.4362, 0.7389, 0.4358, 0.6545, 0.409, 0.6542, 0.431, 0.5953, 0.4316, 0.5957, 0.4095, 0.654, 0.442, 0.6538, 0.453, 0.595, 0.4536, 0.5952, 0.4426, 0.5957, 0.4095, 0.5953, 0.4316, 0.5159, 0.4319, 0.5162, 0.4099, 0.5952, 0.4426, 0.595, 0.4536, 0.5156, 0.454, 0.5157, 0.443, 0.04335, 0.1484, 0.06531, 0.15, 0.06378, 0.1928, 0.04192, 0.191, 0.07628, 0.1508, 0.08726, 0.1516, 0.08574, 0.1944, 0.07476, 0.1936, 0.7716, 0.7243, 0.7495, 0.7254, 0.7494, 0.6472, 0.7714, 0.6461, 0.7385, 0.726, 0.7275, 0.7265, 0.7274, 0.6483, 0.7384, 0.6478, 0.1092, 0.1532, 0.08726, 0.1516, 0.08713, 0.07192, 0.1091, 0.07349, 0.07628, 0.1508, 0.06531, 0.15, 0.06521, 0.07034, 0.07617, 0.07113, 0.08726, 0.1516, 0.07628, 0.1508, 0.07617, 0.07113, 0.08713, 0.07192, 0.7495, 0.7254, 0.7385, 0.726, 0.7384, 0.6478, 0.7494, 0.6472, 0.06531, 0.15, 0.07628, 0.1508, 0.07476, 0.1936, 0.06378, 0.1928, 0.5953, 0.4316, 0.5952, 0.4426, 0.5157, 0.443, 0.5159, 0.4319, 0.6542, 0.431, 0.654, 0.442, 0.5952, 0.4426, 0.5953, 0.4316, 0.7497, 0.5149, 0.7387, 0.5153, 0.7389, 0.4358, 0.7499, 0.4354, 0.7506, 0.5735, 0.7396, 0.5739, 0.7387, 0.5153, 0.7497, 0.5149, 0.7494, 0.6472, 0.7384, 0.6478, 0.7393, 0.5927, 0.7502, 0.5922, 0.7499, 0.4354, 0.7389, 0.4358, 0.7397, 0.375, 0.7506, 0.3746, 0.08713, 0.07192, 0.07617, 0.07113, 0.07657, 0.01035, 0.08749, 0.01113, 0.5159, 0.4319, 0.5157, 0.443, 0.4553, 0.4431, 0.4554, 0.4321, 0.06422, 0.8337, 0.06398, 0.8227, 0.09267, 0.8226, 0.0929, 0.8337, 0.7756, 0.8738, 0.7645, 0.8739, 0.765, 0.8322, 0.776, 0.8321, 0.6096, 0.7987, 0.5986, 0.7984, 0.5972, 0.759, 0.6082, 0.7592, 0.8472, 0.3752, 0.8582, 0.3749, 0.8574, 0.4205, 0.8464, 0.4208, 0.6075, 0.7302, 0.5965, 0.7299, 0.5965, 0.7001, 0.6075, 0.7004, 0.06274, 0.2236, 0.07373, 0.2244, 0.07317, 0.255, 0.06218, 0.2542, 0.846, 0.4536, 0.857, 0.4533, 0.8568, 0.4838, 0.8458, 0.4842, 0.8464, 0.4208, 0.8574, 0.4205, 0.857, 0.4533, 0.846, 0.4536, 0.06378, 0.1928, 0.07476, 0.1936, 0.07373, 0.2244, 0.06274, 0.2236, 0.6082, 0.7592, 0.5972, 0.759, 0.5965, 0.7299, 0.6075, 0.7302, 0.776, 0.8321, 0.765, 0.8322, 0.765, 0.8061, 0.776, 0.806, 0.3343, 0.7394, 0.3475, 0.7403, 0.3388, 0.8841, 0.3241, 0.871, 0.0929, 0.8337, 0.09267, 0.8226, 0.1054, 0.8227, 0.1056, 0.8338, 0.6075, 0.7004, 0.5965, 0.7001, 0.5966, 0.6884, 0.6077, 0.6886, 0.06218, 0.2542, 0.07317, 0.255, 0.07308, 0.2665, 0.06208, 0.2657, 0.8458, 0.4842, 0.8568, 0.4838, 0.8568, 0.4954, 0.8458, 0.4958, 0.08142, 0.4187, 0.06555, 0.4219, 0.06857, 0.367, 0.08423, 0.3676, 0.5217, 0.7117, 0.5068, 0.7158, 0.5013, 0.6584, 0.5166, 0.6589, 0.05759, 0.3162, 0.07062, 0.3177, 0.06857, 0.367, 0.05333, 0.3653, 0.2137, 0.5211, 0.2005, 0.522, 0.1914, 0.3734, 0.2078, 0.3842, 0.483, 0.618, 0.4963, 0.6149, 0.5013, 0.6584, 0.4857, 0.6619, 0.2004, 0.8058, 0.2004, 0.8168, 0.1417, 0.8178, 0.1516, 0.8045, 0.723, 0.2358, 0.7362, 0.2357, 0.7362, 0.271, 0.723, 0.2711, 0.6077, 0.6886, 0.5966, 0.6884, 0.5988, 0.6147, 0.6098, 0.6152, 0.06208, 0.2657, 0.07308, 0.2665, 0.07062, 0.3177, 0.05759, 0.3162, 0.7486, 0.3251, 0.7377, 0.3304, 0.7362, 0.271, 0.7495, 0.2709, 0.6308, 0.2417, 0.6418, 0.2354, 0.6408, 0.3005, 0.6276, 0.3003, 0.6541, 0.3355, 0.6409, 0.3353, 0.6408, 0.3005, 0.6541, 0.3007, 0.7535, 0.9632, 0.7425, 0.9631, 0.7426, 0.8902, 0.7535, 0.8967, 0.5321, 0.8189, 0.5179, 0.8322, 0.5123, 0.7737, 0.5269, 0.7651, 0.5269, 0.7651, 0.5123, 0.7737, 0.5068, 0.7158, 0.5217, 0.7117, 0.07572, 0.5223, 0.05941, 0.5333, 0.06249, 0.4774, 0.07858, 0.4703, 0.07858, 0.4703, 0.06249, 0.4774, 0.06555, 0.4219, 0.08142, 0.4187, 0.05941, 0.5333, 0.04482, 0.5201, 0.04769, 0.468, 0.06249, 0.4774, 0.06249, 0.4774, 0.04769, 0.468, 0.05052, 0.4164, 0.06555, 0.4219, 0.1081, 0.504, 0.07572, 0.5223, 0.07858, 0.4703, 0.1105, 0.4586, 0.1105, 0.4586, 0.07858, 0.4703, 0.08142, 0.4187, 0.1129, 0.4137, 0.5179, 0.8322, 0.5013, 0.8219, 0.4961, 0.7681, 0.5123, 0.7737, 0.5123, 0.7737, 0.4961, 0.7681, 0.4909, 0.7148, 0.5068, 0.7158, 0.5474, 0.797, 0.5321, 0.8189, 0.5269, 0.7651, 0.5474, 0.7502, 0.5474, 0.7502, 0.5269, 0.7651, 0.5217, 0.7117, 0.5474, 0.7038, 0.3913, 0.1834, 0.3803, 0.2037, 0.3498, 0.1465, 0.363, 0.1222, 0.3803, 0.2037, 0.3696, 0.2232, 0.3369, 0.17, 0.3498, 0.1465, 0.5056, 0.123, 0.5162, 0.1424, 0.4838, 0.1963, 0.4711, 0.1731, 0.5162, 0.1424, 0.5269, 0.1619, 0.4967, 0.2198, 0.4838, 0.1963, 0.2444, 0.1839, 0.2335, 0.2036, 0.2031, 0.1458, 0.2161, 0.1222, 0.2335, 0.2036, 0.2228, 0.2231, 0.1902, 0.1693, 0.2031, 0.1458, 0.3587, 0.4879, 0.3695, 0.5067, 0.337, 0.5599, 0.3241, 0.5372, 0.3695, 0.5067, 0.3802, 0.5263, 0.3499, 0.5833, 0.337, 0.5599, 0.4711, 0.1731, 0.4838, 0.1963, 0.4642, 0.2672, 0.4548, 0.2225, 0.4838, 0.1963, 0.4967, 0.2198, 0.4738, 0.3123, 0.4642, 0.2672, 0.3241, 0.5372, 0.337, 0.5599, 0.3173, 0.6307, 0.3078, 0.5858, 0.337, 0.5599, 0.3499, 0.5833, 0.3268, 0.676, 0.3173, 0.6307, 0.363, 0.1222, 0.3498, 0.1465, 0.327, 0.05375, 0.3368, 0.007994, 0.3498, 0.1465, 0.3369, 0.17, 0.3174, 0.09908, 0.327, 0.05375, 0.5013, 0.8219, 0.4684, 0.8047, 0.4638, 0.7584, 0.4961, 0.7681, 0.4961, 0.7681, 0.4638, 0.7584, 0.4593, 0.7125, 0.4909, 0.7148, 0.04482, 0.5201, 0.02885, 0.4983, 0.02677, 0.4526, 0.04769, 0.468, 0.04769, 0.468, 0.02677, 0.4526, 0.0247, 0.4074, 0.05052, 0.4164, 0.3909, 0.1952, 0.3799, 0.2155, 0.3803, 0.2037, 0.3913, 0.1834, 0.3799, 0.2155, 0.3691, 0.2351, 0.3696, 0.2232, 0.3803, 0.2037, 0.2439, 0.1957, 0.2331, 0.2154, 0.2335, 0.2036, 0.2444, 0.1839, 0.2331, 0.2154, 0.2224, 0.2349, 0.2228, 0.2231, 0.2335, 0.2036, 0.2161, 0.1222, 0.2031, 0.1458, 0.18, 0.05347, 0.1897, 0.007994, 0.2031, 0.1458, 0.1902, 0.1693, 0.1704, 0.09853, 0.18, 0.05347, 0.2648, 0.2565, 0.2555, 0.2762, 0.2355, 0.2455, 0.2461, 0.2258, 0.2555, 0.2762, 0.2463, 0.2958, 0.225, 0.265, 0.2355, 0.2455, 0.3837, 0.4152, 0.393, 0.434, 0.3717, 0.4648, 0.3611, 0.446, 0.393, 0.434, 0.4022, 0.4536, 0.3822, 0.4843, 0.3717, 0.4648, 0.5305, 0.05015, 0.5396, 0.0696, 0.5187, 0.1, 0.5083, 0.08063, 0.5396, 0.0696, 0.5488, 0.08923, 0.5292, 0.1196, 0.5187, 0.1, 0.4117, 0.256, 0.4022, 0.2764, 0.3825, 0.2461, 0.3933, 0.2257, 0.4022, 0.2764, 0.393, 0.2961, 0.372, 0.2657, 0.3825, 0.2461, 0.3611, 0.446, 0.3717, 0.4648, 0.3691, 0.4949, 0.3583, 0.4762, 0.3717, 0.4648, 0.3822, 0.4843, 0.3798, 0.5144, 0.3691, 0.4949, 0.3933, 0.2257, 0.3825, 0.2461, 0.3799, 0.2155, 0.3909, 0.1952, 0.3825, 0.2461, 0.372, 0.2657, 0.3691, 0.2351, 0.3799, 0.2155, 0.2461, 0.2258, 0.2355, 0.2455, 0.2331, 0.2154, 0.2439, 0.1957, 0.2355, 0.2455, 0.225, 0.265, 0.2224, 0.2349, 0.2331, 0.2154, 0.09314, 0.7896, 0.1141, 0.778, 0.1257, 0.7795, 0.1047, 0.7896, 0.3691, 0.4949, 0.3798, 0.5144, 0.3802, 0.5263, 0.3695, 0.5067, 0.5051, 0.1112, 0.5158, 0.1306, 0.5162, 0.1424, 0.5056, 0.123, 0.5158, 0.1306, 0.5265, 0.1502, 0.5269, 0.1619, 0.5162, 0.1424, 0.5633, 0.007994, 0.5705, 0.02751, 0.5396, 0.0696, 0.5305, 0.05015, 0.5705, 0.02751, 0.5778, 0.04722, 0.5488, 0.08923, 0.5396, 0.0696, 0.4164, 0.373, 0.4237, 0.3925, 0.393, 0.434, 0.3837, 0.4152, 0.4237, 0.3925, 0.431, 0.4122, 0.4022, 0.4536, 0.393, 0.434, 0.4388, 0.2979, 0.4314, 0.3178, 0.4022, 0.2764, 0.4117, 0.256, 0.4314, 0.3178, 0.4241, 0.3375, 0.393, 0.2961, 0.4022, 0.2764, 0.5083, 0.08063, 0.5187, 0.1, 0.5158, 0.1306, 0.5051, 0.1112, 0.5187, 0.1, 0.5292, 0.1196, 0.5265, 0.1502, 0.5158, 0.1306, 0.01182, 0.888, 0.02084, 0.8904, 0.02074, 0.9035, 0.01623, 0.9023, 0.02084, 0.8904, 0.02995, 0.8929, 0.02529, 0.9047, 0.02074, 0.9035, 0.9514, 0.2486, 0.9398, 0.2514, 0.9321, 0.2368, 0.938, 0.2354, 0.9398, 0.2514, 0.9283, 0.2543, 0.9264, 0.2383, 0.9321, 0.2368, 0.6785, 0.8846, 0.6907, 0.887, 0.6897, 0.903, 0.6835, 0.9018, 0.6907, 0.887, 0.7031, 0.8894, 0.6958, 0.9042, 0.6897, 0.903, 0.4375, 0.9147, 0.4375, 0.9212, 0.4334, 0.922, 0.4334, 0.9166, 0.4375, 0.9212, 0.4375, 0.9275, 0.4334, 0.9274, 0.4334, 0.922, 0.2791, 0.9616, 0.2791, 0.9561, 0.2831, 0.957, 0.2831, 0.9634, 0.2791, 0.9561, 0.2791, 0.9507, 0.2831, 0.9507, 0.2831, 0.957, 0.3436, 0.9418, 0.3433, 0.9297, 0.3721, 0.9288, 0.3721, 0.9433, 0.3433, 0.9297, 0.3429, 0.9178, 0.3721, 0.9144, 0.3721, 0.9288, 0.00845, 0.778, 0.01694, 0.7803, 0.01998, 0.8136, 0.009924, 0.8108, 0.01694, 0.7803, 0.02551, 0.7826, 0.03013, 0.8163, 0.01998, 0.8136, 0.8694, 0.1271, 0.86, 0.1302, 0.856, 0.09757, 0.8673, 0.09395, 0.86, 0.1302, 0.8507, 0.1332, 0.8449, 0.1012, 0.856, 0.09757, 0.9072, 0.5547, 0.9075, 0.5428, 0.9374, 0.5465, 0.9374, 0.5608, 0.9075, 0.5428, 0.9078, 0.5309, 0.9374, 0.5322, 0.9374, 0.5465, 0.007987, 0.8422, 0.01781, 0.8449, 0.02084, 0.8904, 0.01182, 0.888, 0.01781, 0.8449, 0.02774, 0.8476, 0.02995, 0.8929, 0.02084, 0.8904, 0.9491, 0.2957, 0.9363, 0.2989, 0.9398, 0.2514, 0.9514, 0.2486, 0.9363, 0.2989, 0.9236, 0.302, 0.9283, 0.2543, 0.9398, 0.2514, 0.6705, 0.8369, 0.6841, 0.8396, 0.6907, 0.887, 0.6785, 0.8846, 0.6841, 0.8396, 0.6979, 0.8422, 0.7031, 0.8894, 0.6907, 0.887, 0.8608, 0.0628, 0.8497, 0.06635, 0.8495, 0.02098, 0.8595, 0.01776, 0.8497, 0.06635, 0.8387, 0.06987, 0.8396, 0.02417, 0.8495, 0.02098, 0.8595, 0.01776, 0.8495, 0.02098, 0.8433, 0.009603, 0.8483, 0.007994, 0.8495, 0.02098, 0.8396, 0.02417, 0.8383, 0.0112, 0.8433, 0.009603, 0.009924, 0.8108, 0.01998, 0.8136, 0.01781, 0.8449, 0.007987, 0.8422, 0.01998, 0.8136, 0.03013, 0.8163, 0.02774, 0.8476, 0.01781, 0.8449, 0.9514, 0.3261, 0.9384, 0.3293, 0.9363, 0.2989, 0.9491, 0.2957, 0.9384, 0.3293, 0.9255, 0.3325, 0.9236, 0.302, 0.9363, 0.2989, 0.6738, 0.806, 0.6875, 0.8087, 0.6841, 0.8396, 0.6705, 0.8369, 0.6875, 0.8087, 0.7015, 0.8115, 0.6979, 0.8422, 0.6841, 0.8396, 0.8673, 0.09395, 0.856, 0.09757, 0.8497, 0.06635, 0.8608, 0.0628, 0.856, 0.09757, 0.8449, 0.1012, 0.8387, 0.06987, 0.8497, 0.06635, 0.6268, 0.1851, 0.6235, 0.1753, 0.6293, 0.1749, 0.6337, 0.1882, 0.6235, 0.1753, 0.6203, 0.1656, 0.625, 0.1618, 0.6293, 0.1749, 0.6092, 0.1567, 0.6129, 0.168, 0.6069, 0.1674, 0.6012, 0.1503, 0.6129, 0.168, 0.6167, 0.1793, 0.6126, 0.1847, 0.6069, 0.1674, 0.7928, 0.191, 0.7966, 0.1795, 0.8005, 0.1849, 0.7948, 0.2024, 0.7966, 0.1795, 0.8003, 0.1682, 0.8062, 0.1677, 0.8005, 0.1849, 0.7963, 0.1563, 0.7931, 0.1659, 0.7887, 0.162, 0.793, 0.149, 0.7931, 0.1659, 0.7899, 0.1755, 0.7843, 0.1751, 0.7887, 0.162, 0.6337, 0.1882, 0.6293, 0.1749, 0.6488, 0.1631, 0.6515, 0.1712, 0.6293, 0.1749, 0.625, 0.1618, 0.6462, 0.155, 0.6488, 0.1631, 0.1242, 0.2101, 0.1242, 0.1908, 0.1449, 0.1857, 0.1449, 0.2028, 0.1242, 0.1908, 0.1242, 0.1718, 0.1449, 0.1687, 0.1449, 0.1857, 0.6711, 0.783, 0.6709, 0.7648, 0.6912, 0.7681, 0.6915, 0.7885, 0.6709, 0.7648, 0.6707, 0.7467, 0.6909, 0.7479, 0.6912, 0.7681, 0.7623, 0.1714, 0.765, 0.1632, 0.7843, 0.1751, 0.78, 0.1884, 0.765, 0.1632, 0.7677, 0.1552, 0.7887, 0.162, 0.7843, 0.1751, 0.7888, 0.7834, 0.7722, 0.7868, 0.772, 0.7658, 0.7886, 0.7631, 0.7886, 0.7631, 0.772, 0.7658, 0.7718, 0.745, 0.7885, 0.7429, 0.008227, 0.193, 0.008146, 0.1759, 0.02706, 0.1835, 0.02717, 0.2027, 0.008146, 0.1759, 0.008066, 0.1588, 0.02695, 0.1646, 0.02706, 0.1835, 0.1874, 0.7287, 0.1919, 0.7152, 0.2074, 0.7261, 0.2016, 0.7436, 0.1919, 0.7152, 0.1963, 0.7019, 0.2131, 0.7088, 0.2074, 0.7261, 0.1706, 0.7119, 0.1735, 0.7033, 0.1919, 0.7152, 0.1874, 0.7287, 0.1735, 0.7033, 0.1763, 0.6948, 0.1963, 0.7019, 0.1919, 0.7152, 0.03975, 0.7287, 0.03531, 0.7153, 0.05395, 0.7033, 0.05678, 0.7119, 0.03531, 0.7153, 0.0309, 0.7019, 0.05115, 0.6948, 0.05395, 0.7033, 0.02511, 0.7436, 0.01935, 0.7261, 0.03531, 0.7153, 0.03975, 0.7287, 0.01935, 0.7261, 0.01364, 0.7089, 0.0309, 0.7019, 0.03531, 0.7153, 0.7888, 0.7834, 0.7886, 0.7631, 0.808, 0.758, 0.8081, 0.7762, 0.7886, 0.7631, 0.7885, 0.7429, 0.8078, 0.7399, 0.808, 0.758, 0.6747, 0.1789, 0.6515, 0.1712, 0.6488, 0.1631, 0.6756, 0.1673, 0.6756, 0.1673, 0.6488, 0.1631, 0.6462, 0.155, 0.6765, 0.1558, 0.7623, 0.1714, 0.7391, 0.179, 0.7383, 0.1674, 0.765, 0.1632, 0.765, 0.1632, 0.7383, 0.1674, 0.7374, 0.1559, 0.7677, 0.1552, 0.7391, 0.179, 0.6747, 0.1789, 0.6756, 0.1673, 0.7383, 0.1674, 0.7383, 0.1674, 0.6756, 0.1673, 0.6765, 0.1558, 0.7374, 0.1559, 0.2918, 0.2984, 0.2845, 0.3182, 0.2555, 0.2762, 0.2648, 0.2565, 0.2845, 0.3182, 0.2772, 0.3379, 0.2463, 0.2958, 0.2555, 0.2762, 0.1242, 0.2101, 0.1094, 0.212, 0.1093, 0.1922, 0.1242, 0.1908, 0.1242, 0.1908, 0.1093, 0.1922, 0.1093, 0.1726, 0.1242, 0.1718, 0.04356, 0.2073, 0.02717, 0.2027, 0.02706, 0.1835, 0.04349, 0.1875, 0.04349, 0.1875, 0.02706, 0.1835, 0.02695, 0.1646, 0.04342, 0.1679, 0.7063, 0.79, 0.6915, 0.7885, 0.6912, 0.7681, 0.706, 0.769, 0.706, 0.769, 0.6912, 0.7681, 0.6909, 0.7479, 0.7058, 0.7482, 0.05678, 0.7119, 0.05395, 0.7033, 0.08226, 0.7078, 0.08131, 0.7201, 0.05395, 0.7033, 0.05115, 0.6948, 0.0832, 0.6957, 0.08226, 0.7078, 0.08131, 0.7201, 0.08226, 0.7078, 0.1451, 0.7078, 0.1461, 0.7201, 0.08226, 0.7078, 0.0832, 0.6957, 0.1442, 0.6957, 0.1451, 0.7078, 0.1461, 0.7201, 0.1451, 0.7078, 0.1735, 0.7033, 0.1706, 0.7119, 0.1451, 0.7078, 0.1442, 0.6957, 0.1763, 0.6948, 0.1735, 0.7033])
me_cube.materials.append(mat_material)
me_cube.materials.append(mat_material_001)
me_cube.materials.append(mat_material_002)
me_cube.materials.append(mat_crab)
me_cube.materials.append(mat_uv)
me_cube.use_remesh_preserve_volume = False
me_cube.use_remesh_preserve_attributes = False
me_cube.use_mirror_vertex_groups = False
me_cube.update()
arm_armature = bpy.data.armatures.new('Armature')  # bones are not reproduced

# ---- objects
ob_armature = bpy.data.objects.new('Armature', arm_armature)
ob_cube = bpy.data.objects.new('Cube', me_cube)

# ---- transforms, parenting, visibility, modifiers, constraints
ob_armature.location = (0.0221, 0.04567, -0.4199)
ob_armature.rotation_euler = (0.0, -0.0, 4.712)
ob_armature.scale = (1.0, 1.0, 0.7209)
ob_armature.hide_viewport = True
ob_armature.show_in_front = True
ob_armature.lineart.crease_threshold = 0.0
ob_cube.parent = ob_armature
ob_cube.matrix_parent_inverse = Matrix(((1.0, 0.0, 0.0, -0.004811), (0.0, 1.0, 0.0, -0.02839), (0.0, 0.0, 1.387, 0.5824), (0.0, 0.0, 0.0, 1.0)))
ob_cube.location = (0.0, 0.0, 0.0)
ob_cube.scale = (1.821, 1.821, 1.151)
ob_cube.lock_rotations_4d = False
ob_cube.empty_display_type = 'ARROWS'
ob_cube.lineart.crease_threshold = 0.0
_vg = ob_cube.vertex_groups.new(name='Ctrl Bone')
_vg = ob_cube.vertex_groups.new(name='Torso')
_vg.add([4, 5, 6, 7, 80, 81, 82, 83, 84, 85, 86, 87, 88, 89, 90, 91, 92, 93, 94, 95, 96, 97, 98, 99, 100, 101, 102, 103, 104, 105, 106, 107, 108, 109, 110, 111, 112, 113, 114, 115, 116, 117, 118, 119, 120, 121, 122, 123, 124, 125, 126, 127, 128, 129, 130, 131, 132, 133, 134, 135, 136, 137, 138, 139, 140, 141, 142, 143, 144, 145, 146, 147, 148, 149, 150, 151, 152, 153, 154, 155, 156, 157, 158, 159, 532, 533, 534, 535, 536, 537, 538, 539, 540, 541, 542, 543, 544, 545, 546, 547, 548, 549, 550, 551, 552, 553, 554, 555, 556, 557, 558, 559], 1.0, 'REPLACE')
_vg = ob_cube.vertex_groups.new(name='head')
_vg.add([0, 1, 2, 3, 8, 9, 10, 11, 12, 13, 14, 15, 16, 17, 18, 19, 20, 21, 22, 23, 24, 25, 26, 27, 28, 29, 30, 31, 32, 33, 34, 35, 36, 37, 38, 39, 40, 41, 42, 43, 44, 45, 46, 47, 48, 49, 50, 51, 52, 53, 54, 55, 56, 57, 58, 59, 60, 61, 62, 63, 64, 65, 66, 67, 68, 69, 70, 71, 72, 73, 74, 75, 76, 77, 78, 79, 288, 289, 290, 291, 292, 293, 294, 295, 296, 297, 298, 299, 300, 301, 302, 303, 304, 305, 306, 307, 308, 309, 310, 311, 312, 313, 314, 315, 316, 317, 318, 319, 320, 321, 322, 323, 324, 325, 326, 327, 384, 385, 386, 387, 388, 389, 390, 391, 392, 393, 394, 395, 396, 397, 398, 399, 400, 401, 402, 403, 404, 405, 406, 407, 464, 465, 466, 467, 468, 469, 470, 471, 472, 473, 474, 475, 504, 505, 506, 507, 508, 509, 510, 511, 512, 513, 514, 515, 516, 517, 518, 519, 520, 521, 522, 523, 524, 525, 526, 527, 528, 529, 530, 531], 1.0, 'REPLACE')
_vg = ob_cube.vertex_groups.new(name='UpperArm.L')
_vg.add([8, 9, 24, 25, 328, 329, 332, 333, 384, 385, 400, 401, 408, 409, 412, 413, 464, 472, 476, 478, 508, 509, 510, 511, 596, 597, 598, 599], 1.0, 'REPLACE')
_vg = ob_cube.vertex_groups.new(name='LowerArm.L')
_vg.add([328, 329, 332, 333, 336, 337, 340, 341, 348, 349, 350, 351, 352, 353, 356, 357, 408, 409, 412, 413, 416, 417, 420, 421, 428, 429, 430, 431, 432, 433, 436, 437, 476, 478, 480, 482, 486, 487, 488, 490, 596, 597, 598, 599, 604, 605, 606, 607, 612, 613, 614, 615, 620, 621, 622, 623], 1.0, 'REPLACE')
_vg = ob_cube.vertex_groups.new(name='Finger.L')
_vg.add([352, 353, 356, 357, 360, 361, 364, 365, 368, 369, 370, 371, 432, 433, 436, 437, 440, 441, 444, 445, 448, 449, 450, 451, 488, 490, 492, 494, 496, 497, 620, 621, 622, 623, 628, 629, 630, 631, 632, 633, 634, 635, 640, 641, 642, 643, 650, 651], 1.0, 'REPLACE')
_vg = ob_cube.vertex_groups.new(name='Thumb.L')
for _i, _w in zip([352, 353, 368, 369, 376, 377, 380, 383, 432, 433, 450, 451, 456, 457, 460, 461, 488, 497, 500, 502, 620, 621, 622, 623, 632, 633, 634, 635], [1.0, 1.0, 1.0, 1.0, 1.0, 1.0, 1.0, 1.0, 1.0, 1.0, 1.0, 1.0, 1.0, 1.0, 1.0, 1.0, 1.0, 1.0, 1.0, 1.0, 0.6667, 0.3333, 0.6667, 0.3333, 0.6667, 0.3333, 0.3333, 0.6667]): _vg.add([_i], _w, 'REPLACE')
_vg = ob_cube.vertex_groups.new(name='SecondUpperLeg.L')
_vg.add([118, 119, 132, 133, 168, 169, 172, 173, 228, 229, 230, 231], 1.0, 'REPLACE')
_vg = ob_cube.vertex_groups.new(name='SecondLoweLeg.L')
_vg.add([168, 169, 172, 173, 200, 201, 204, 205], 1.0, 'REPLACE')
_vg = ob_cube.vertex_groups.new(name='FirstUpperLeg.L')
_vg.add([82, 83, 114, 115, 162, 163, 164, 165, 224, 225, 226, 227, 552, 553, 554, 555, 560, 561, 562, 563, 576, 577, 578, 579], 1.0, 'REPLACE')
_vg = ob_cube.vertex_groups.new(name='FirstLowerLeg.L')
_vg.add([162, 163, 164, 165, 194, 195, 196, 197, 560, 561, 562, 563, 568, 569, 570, 571], 1.0, 'REPLACE')
_vg = ob_cube.vertex_groups.new(name='ThidrUpperLeg.L')
_vg.add([94, 95, 136, 137, 176, 177, 178, 179, 232, 233, 234, 235], 1.0, 'REPLACE')
_vg = ob_cube.vertex_groups.new(name='ThirdLowerLeg.L')
_vg.add([176, 177, 178, 179, 208, 209, 210, 211], 1.0, 'REPLACE')
_vg = ob_cube.vertex_groups.new(name='FourthUpperLeg.L')
_vg.add([110, 111, 144, 147, 184, 185, 188, 189, 236, 237, 238, 239], 1.0, 'REPLACE')
_vg = ob_cube.vertex_groups.new(name='FourthLowerLeg.L')
_vg.add([184, 185, 188, 189, 216, 217, 220, 221], 1.0, 'REPLACE')
_vg = ob_cube.vertex_groups.new(name='UpperArm.R.001')
_vg.add([10, 11, 28, 29, 330, 331, 334, 335, 386, 387, 404, 405, 410, 411, 414, 415, 465, 474, 477, 479, 504, 505, 506, 507, 592, 593, 594, 595], 1.0, 'REPLACE')
_vg = ob_cube.vertex_groups.new(name='LowerArm.R.001')
_vg.add([330, 331, 334, 335, 338, 339, 342, 343, 344, 345, 346, 347, 354, 355, 358, 359, 410, 411, 414, 415, 418, 419, 422, 423, 424, 425, 426, 427, 434, 435, 438, 439, 477, 479, 481, 483, 484, 485, 489, 491, 592, 593, 594, 595, 600, 601, 602, 603, 608, 609, 610, 611, 616, 617, 618, 619], 1.0, 'REPLACE')
_vg = ob_cube.vertex_groups.new(name='Finger.R.001')
_vg.add([354, 355, 358, 359, 362, 363, 366, 367, 372, 373, 374, 375, 434, 435, 438, 439, 442, 443, 446, 447, 452, 453, 454, 455, 489, 491, 493, 495, 498, 499, 616, 617, 618, 619, 624, 625, 626, 627, 636, 637, 638, 639, 644, 645, 646, 647, 648, 649], 1.0, 'REPLACE')
_vg = ob_cube.vertex_groups.new(name='Thumb.R.001')
for _i, _w in zip([354, 355, 373, 375, 378, 379, 381, 382, 434, 435, 452, 453, 458, 459, 462, 463, 489, 498, 501, 503, 616, 617, 618, 619, 636, 637, 638, 639], [1.0, 1.0, 1.0, 1.0, 1.0, 1.0, 1.0, 1.0, 1.0, 1.0, 1.0, 1.0, 1.0, 1.0, 1.0, 1.0, 1.0, 1.0, 1.0, 1.0, 0.6667, 0.3333, 0.6667, 0.3333, 0.6667, 0.3333, 0.3333, 0.6667]): _vg.add([_i], _w, 'REPLACE')
_vg = ob_cube.vertex_groups.new(name='SecondUpperLeg.R.001')
_vg.add([126, 127, 134, 135, 170, 171, 174, 175, 248, 249, 250, 251], 1.0, 'REPLACE')
_vg = ob_cube.vertex_groups.new(name='SecondLoweLeg.R.001')
_vg.add([170, 171, 174, 175, 202, 203, 206, 207], 1.0, 'REPLACE')
_vg = ob_cube.vertex_groups.new(name='FirstUpperLeg.R.001')
_vg.add([86, 87, 122, 123, 160, 161, 166, 167, 252, 253, 254, 255, 556, 557, 558, 559, 564, 565, 566, 567, 580, 581, 582, 583], 1.0, 'REPLACE')
_vg = ob_cube.vertex_groups.new(name='FirstLowerLeg.R.001')
_vg.add([160, 161, 166, 167, 192, 193, 198, 199, 564, 565, 566, 567, 572, 573, 574, 575], 1.0, 'REPLACE')
_vg = ob_cube.vertex_groups.new(name='ThidrUpperLeg.R.001')
_vg.add([90, 91, 138, 139, 180, 181, 182, 183, 244, 245, 246, 247], 1.0, 'REPLACE')
_vg = ob_cube.vertex_groups.new(name='ThirdLowerLeg.R.001')
_vg.add([180, 181, 182, 183, 212, 213, 214, 215], 1.0, 'REPLACE')
_vg = ob_cube.vertex_groups.new(name='FourthUpperLeg.R.001')
_vg.add([106, 107, 148, 151, 186, 187, 190, 191, 240, 241, 242, 243], 1.0, 'REPLACE')
_vg = ob_cube.vertex_groups.new(name='FourthLowerLeg.R.001')
_vg.add([186, 187, 190, 191, 218, 219, 222, 223], 1.0, 'REPLACE')
_vg = ob_cube.vertex_groups.new(name='1stLeg IK.L')
for _i, _w in zip([162, 164, 165, 194, 195, 196, 197, 226, 258, 259, 260, 261, 560, 561, 562, 563, 568, 569, 570, 571, 578, 579, 584, 585, 586, 587], [0.02301, 0.1243, 0.08601, 0.08536, 0.05774, 0.8912, 0.7736, 0.0005051, 0.565, 0.1575, 0.9394, 0.9154, 0.09053, 0.05677, 0.05734, 0.02867, 0.6226, 0.354, 0.535, 0.2964, 0.0003367, 0.0001684, 0.8146, 0.6898, 0.6628, 0.4102]): _vg.add([_i], _w, 'REPLACE')
_vg = ob_cube.vertex_groups.new(name='FirstFoot.L')
_vg.add([194, 195, 196, 197, 258, 259, 260, 261, 568, 569, 570, 571, 584, 585, 586, 587], 1.0, 'REPLACE')
_vg = ob_cube.vertex_groups.new(name='2ndLeg IK.L')
for _i, _w in zip([168, 169, 200, 201, 229, 264, 265, 268, 269], [0.07321, 0.1557, 0.8891, 0.9736, 2.15e-05, 0.9584, 0.9383, 0.08888, 0.009367]): _vg.add([_i], _w, 'REPLACE')
_vg = ob_cube.vertex_groups.new(name='SecondFoot.L')
_vg.add([200, 204, 205, 264, 265, 268, 269], 1.0, 'REPLACE')
_vg = ob_cube.vertex_groups.new(name='3rd Leg IK.L')
for _i, _w in zip([176, 179, 208, 209, 210, 211, 272, 273, 274, 275], [0.07862, 0.02337, 0.894, 0.132, 0.05363, 0.8537, 0.8428, 0.09946, 0.05969, 0.706]): _vg.add([_i], _w, 'REPLACE')
_vg = ob_cube.vertex_groups.new(name='ThirdFoot.L')
_vg.add([208, 209, 210, 211, 272, 273, 274, 275], 1.0, 'REPLACE')
_vg = ob_cube.vertex_groups.new(name='4th Leg IK.L')
for _i, _w in zip([216, 220, 221, 280, 281, 284, 285], [0.0001968, 0.05104, 0.1066, 0.07975, 0.04495, 0.1639, 0.4267]): _vg.add([_i], _w, 'REPLACE')
_vg = ob_cube.vertex_groups.new(name='FourthFoot.L')
_vg.add([216, 217, 220, 221, 280, 281, 284, 285], 1.0, 'REPLACE')
_vg = ob_cube.vertex_groups.new(name='Knee 1st.L')
for _i, _w in zip([308, 309, 310, 311, 316, 317, 318, 319, 320, 321, 322, 323], [0.02366, 0.0244, 0.02282, 0.02287, 0.05024, 0.05438, 0.05379, 0.05013, 0.0468, 0.04772, 0.0575, 0.05318]): _vg.add([_i], _w, 'REPLACE')
_vg = ob_cube.vertex_groups.new(name='Knee 2nd.L')
_vg = ob_cube.vertex_groups.new(name='Knee 3rd.L')
_vg = ob_cube.vertex_groups.new(name='Knee 4th.L')
_vg = ob_cube.vertex_groups.new(name='LowerArm IK.L')
_vg = ob_cube.vertex_groups.new(name='Elbow.L')
_vg = ob_cube.vertex_groups.new(name='1stLeg IK.R.001')
for _i, _w in zip([160, 166, 167, 192, 193, 198, 199, 255, 256, 257, 262, 263, 564, 565, 566, 567, 572, 573, 574, 575, 580, 581, 588, 589, 590, 591], [0.02254, 0.07261, 0.1576, 0.03612, 0.09999, 0.8233, 0.8687, 0.01139, 0.1512, 0.7055, 0.9301, 0.9467, 0.05592, 0.03923, 0.1051, 0.05253, 0.5609, 0.2985, 0.6125, 0.3562, 0.003797, 0.007593, 0.6705, 0.4109, 0.8663, 0.7859]): _vg.add([_i], _w, 'REPLACE')
_vg = ob_cube.vertex_groups.new(name='FirstFoot.R.001')
_vg.add([192, 193, 198, 199, 256, 257, 262, 263, 572, 573, 574, 575, 588, 589, 590, 591], 1.0, 'REPLACE')
_vg = ob_cube.vertex_groups.new(name='2ndLeg IK.R.001')
for _i, _w in zip([170, 171, 202, 203, 266, 267, 270, 271], [0.1677, 0.06723, 0.9687, 0.8925, 0.9212, 0.9668, 0.0325, 0.06055]): _vg.add([_i], _w, 'REPLACE')
_vg = ob_cube.vertex_groups.new(name='SecondFoot.R.001')
_vg.add([202, 203, 206, 207, 266, 267, 270, 271], 1.0, 'REPLACE')
_vg = ob_cube.vertex_groups.new(name='3rd Leg IK.R.001')
for _i, _w in zip([180, 183, 212, 213, 214, 215, 276, 277, 278, 279], [0.03395, 0.06868, 0.8055, 0.0645, 0.1156, 0.8999, 0.6786, 0.08017, 0.08742, 0.7889]): _vg.add([_i], _w, 'REPLACE')
_vg = ob_cube.vertex_groups.new(name='ThirdFoot.R.001')
_vg.add([212, 213, 214, 215, 276, 277, 278, 279], 1.0, 'REPLACE')
_vg = ob_cube.vertex_groups.new(name='4th Leg IK.R.001')
_vg = ob_cube.vertex_groups.new(name='FourthFoot.R.001')
_vg.add([218, 219, 222, 223, 282, 283, 286, 287], 1.0, 'REPLACE')
_vg = ob_cube.vertex_groups.new(name='Knee 1st.R.001')
for _i, _w in zip([304, 305, 306, 307, 312, 313, 314, 315, 324, 325, 326, 327], [0.02121, 0.02182, 0.02052, 0.02037, 0.05234, 0.0471, 0.04688, 0.0522, 0.05122, 0.05616, 0.04382, 0.04348]): _vg.add([_i], _w, 'REPLACE')
_vg = ob_cube.vertex_groups.new(name='Knee 2nd.R.001')
_vg = ob_cube.vertex_groups.new(name='Knee 3rd.R.001')
_vg = ob_cube.vertex_groups.new(name='Knee 4th.R.001')
_vg = ob_cube.vertex_groups.new(name='LowerArm IK.R.001')
_vg = ob_cube.vertex_groups.new(name='Elbow.R.001')
_m = ob_cube.modifiers.new('Armature', 'ARMATURE')
_m.object = ob_armature

# ---- collection membership
col_collection_1.objects.link(ob_armature)
col_collection_1.objects.link(ob_cube)

# ---- scene / render settings (as saved in the file)
scene.frame_start = 0; scene.frame_end = 78; scene.frame_set(11)
scene.render.engine = 'CYCLES'
scene.render.image_settings.file_format = 'FFMPEG'
scene.render.resolution_x = 500
scene.render.resolution_y = 500
scene.render.fps = 30
scene.render.dither_intensity = 0.0
scene.render.use_border = True
scene.cycles.use_denoising = False
scene.cycles.samples = 128
scene.cycles.sampling_pattern = 'TABULATED_SOBOL'
scene.cycles.use_adaptive_sampling = False
scene.cycles.use_light_tree = False
scene.cycles.blur_glossy = 0.0
scene.cycles.sample_clamp_indirect = 0.0
scene.view_settings.view_transform = 'Standard'
bpy.context.view_layer.update()

# ---- added for rendering (the .blend has no active camera): camera
cam_auto = bpy.data.cameras.new('AutoCamera')
cam_auto.lens = 50.0
cam_auto.sensor_width = 36.0
cam_auto.clip_end = 1000.0
ob_auto_camera = bpy.data.objects.new('AutoCamera', cam_auto)
scene.collection.objects.link(ob_auto_camera)
ob_auto_camera.location = (14.4723, -20.1288, 11.3808)
ob_auto_camera.rotation_euler = (1.09748, -7.21219e-08, 0.694738)
scene.camera = ob_auto_camera
bpy.context.view_layer.update()
